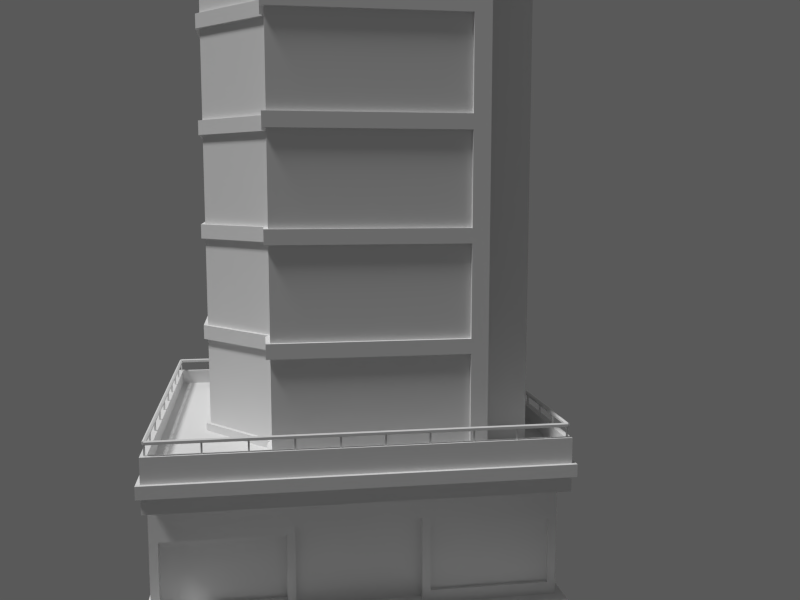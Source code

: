 # Source: building_1x1_3.blend  (saved by Blender 2.75.0; exported with 4.5.12 LTS)
import bpy
from mathutils import Matrix  # noqa: F401  (used for matrix-valued properties, if any)

bpy.ops.wm.read_factory_settings(use_empty=True)
scene = bpy.context.scene
scene.name = 'Scene'

# ---- collections
col_collection_1 = bpy.data.collections.new('Collection 1'); scene.collection.children.link(col_collection_1)
col_prop___water_tower = bpy.data.collections.new('prop - water tower')  # instanced only; not linked into the scene

# ---- materials (node trees are filled in below, after node groups)
mat_concrete_2_b5 = bpy.data.materials.new('concrete 2 b5')
mat_sidewalk_1_b3 = bpy.data.materials.new('sidewalk 1 b3')
mat_metal_1_r3_aluminium = bpy.data.materials.new('metal 1 r3 aluminium')
mat_door1 = bpy.data.materials.new('door1')
mat_glass_1_blue = bpy.data.materials.new('glass 1 blue')
mat_sidewalk_1_b5 = bpy.data.materials.new('sidewalk 1 b5')

# ---- material node trees

# ---- world
world_world = bpy.data.worlds.new('World'); scene.world = world_world
world_world.use_nodes = True; world_world.node_tree.nodes.clear()
_N = world_world.node_tree.nodes; _L = world_world.node_tree.links
n0 = _N.new('ShaderNodeOutputWorld'); n0.name = 'World Output'; n0.location = (300, 300)
n1 = _N.new('ShaderNodeBackground'); n1.name = 'Background'; n1.location = (10, 300)
n1.inputs[0].default_value = (0.05, 0.05, 0.05, 1.0)
_L.new(n1.outputs[0], n0.inputs[0])
n0.is_active_output = True
world_world.use_sun_shadow = False
world_world.sun_shadow_jitter_overblur = 0.0
world_world.cycles.sampling_method = 'MANUAL'
world_world.cycles.sample_map_resolution = 256

# ---- cameras
cam_camera = bpy.data.cameras.new('Camera')
cam_camera.clip_end = 100.0
cam_camera.lens = 35.0
cam_camera.sensor_width = 32.0
cam_camera.sensor_height = 18.0
cam_camera.ortho_scale = 7.314
cam_camera.dof.focus_distance = 0.0

# ---- lights
light_sun = bpy.data.lights.new('Sun', 'SUN')
light_sun.transmission_factor = 0.0
light_sun.angle = 0.1993
light_sun.energy = 1.0
light_sun.shadow_buffer_clip_start = 0.5
light_sun.shadow_soft_size = 0.1
light_sun.shadow_cascade_max_distance = 1000.0
light_sun.cycles.use_multiple_importance_sampling = False
light_hemi = bpy.data.lights.new('Hemi', 'SUN')
light_hemi.transmission_factor = 0.0
light_hemi.angle = 0.02
light_hemi.energy = 0.0
light_hemi.shadow_buffer_clip_start = 0.5
light_hemi.shadow_soft_size = 0.01
light_hemi.shadow_cascade_max_distance = 1000.0
light_hemi.cycles.use_multiple_importance_sampling = False

# ---- meshes
me_building_1x1_3___roof = bpy.data.meshes.new('building 1x1 3 - roof')
me_building_1x1_3___roof.from_pydata([(3.1, 4.2, -9.537e-07), (-4.1, -3.7, -9.537e-07), (-4.1, 4.2, -9.537e-07), (2.8, 3.9, 0.2), (-3.8, -3.4, 0.2), (-3.8, 3.9, 0.2), (3.1, 4.2, 0.5), (-4.1, -3.7, 0.5), (-4.1, 4.2, 0.5), (2.8, 3.9, 0.5), (-3.8, -3.4, 0.5), (-3.8, 3.9, 0.5), (1.056, -0.09086, 0.2), (-3.055, -0.09086, 0.2), (-3.055, 3.355, 0.2), (1.056, 3.355, 0.2), (1.056, -0.09086, 2.2), (-3.055, -0.09086, 2.2), (-3.055, 3.355, 2.2), (1.056, 3.355, 2.2), (-1.463, 0.7603, 2.2), (-1.463, 3.196, 2.2), (0.8869, 3.196, 2.2), (0.8869, 0.7603, 2.2), (-1.463, 0.7603, 2.5), (-1.463, 3.196, 2.5), (0.8869, 3.196, 2.5), (0.8869, 0.7603, 2.5), (1.056, 1.761, 0.2), (1.056, 2.691, 0.2), (0.7745, 2.691, 1.528), (0.7745, 1.761, 1.528), (0.7745, 2.691, 0.2), (0.7745, 1.761, 0.2), (1.056, 1.761, 1.528), (1.056, 2.691, 1.528), (1.2, -1.3, 0.2), (0.8, -1.3, 0.2), (0.8, -0.9, 0.2), (1.2, -0.9, 0.2), (1.2, -1.3, 0.5), (0.8, -1.3, 0.5), (0.8, -0.9, 0.5), (1.2, -0.9, 0.5), (1.7, -1.3, 0.2), (1.3, -1.3, 0.2), (1.3, -0.9, 0.2), (1.7, -0.9, 0.2), (1.7, -1.3, 0.5), (1.3, -1.3, 0.5), (1.3, -0.9, 0.5), (1.7, -0.9, 0.5), (2.2, -1.3, 0.2), (1.8, -1.3, 0.2), (1.8, -0.9, 0.2), (2.2, -0.9, 0.2), (2.2, -1.3, 0.5), (1.8, -1.3, 0.5), (1.8, -0.9, 0.5), (2.2, -0.9, 0.5), (-1.363, 0.8603, 2.5), (-1.363, 3.096, 2.5), (0.7869, 3.096, 2.5), (0.7869, 0.8603, 2.5), (-1.463, 0.7603, 2.6), (-1.463, 3.196, 2.6), (0.8869, 3.196, 2.6), (0.8869, 0.7603, 2.6), (-1.363, 0.8603, 2.6), (-1.363, 3.096, 2.6), (0.7869, 3.096, 2.6), (0.7869, 0.8603, 2.6), (0.9555, 0.009141, 2.2), (-2.955, 0.009141, 2.2), (-2.955, 3.255, 2.2), (0.9555, 3.255, 2.2), (1.056, -0.09086, 2.3), (-3.055, -0.09086, 2.3), (-3.055, 3.355, 2.3), (1.056, 3.355, 2.3), (0.9555, 0.009141, 2.3), (-2.955, 0.009141, 2.3), (-2.955, 3.255, 2.3), (0.9555, 3.255, 2.3), (-0.1, 0.1, 2.2), (-0.1, 0.5, 2.2), (0.3, 0.5, 2.2), (0.3, 0.1, 2.2), (-0.1, 0.1, 2.5), (-0.1, 0.5, 2.5), (0.3, 0.5, 2.5), (0.3, 0.1, 2.5), (-3.3, -2.9, 0.2), (-3.3, -2.5, 0.2), (-2.9, -2.5, 0.2), (-2.9, -2.9, 0.2), (-3.3, -2.9, 0.6), (-3.3, -2.5, 0.6), (-2.9, -2.5, 0.6), (-2.9, -2.9, 0.6), (1.175, -1.275, 0.625), (0.825, -1.275, 0.625), (0.825, -0.925, 0.625), (1.175, -0.925, 0.625), (1.675, -1.275, 0.625), (1.325, -1.275, 0.625), (1.325, -0.925, 0.625), (1.675, -0.925, 0.625), (2.175, -1.275, 0.625), (1.825, -1.275, 0.625), (1.825, -0.925, 0.625), (2.175, -0.925, 0.625), (3.0, -2.1, -9.537e-07), (1.1, -3.7, -9.537e-07), (0.8, -3.4, 0.2), (2.8, -1.9, 0.2), (3.0, -2.1, 0.5), (1.1, -3.7, 0.5), (2.8, -1.9, 0.5), (0.8, -3.4, 0.5)], [], [(112, 116, 117, 113), (0, 112, 113, 1, 2), (113, 117, 7, 1), (2, 8, 6, 0), (114, 4, 10, 119), (9, 118, 116, 6), (3, 115, 118, 9), (4, 5, 11, 10), (5, 3, 9, 11), (119, 10, 7, 117), (10, 11, 8, 7), (11, 9, 6, 8), (3, 5, 4, 114, 115), (16, 17, 13, 12), (17, 18, 14, 13), (18, 19, 15, 14), (29, 35, 30, 32), (75, 74, 73, 72), (24, 25, 21, 20), (25, 26, 22, 21), (26, 27, 23, 22), (27, 24, 20, 23), (63, 62, 61, 60), (32, 30, 31, 33), (19, 16, 12, 28, 34, 35, 29, 15), (35, 34, 31, 30), (34, 28, 33, 31), (40, 41, 37, 36), (41, 42, 38, 37), (42, 43, 39, 38), (43, 40, 36, 39), (103, 102, 101, 100), (48, 49, 45, 44), (49, 50, 46, 45), (50, 51, 47, 46), (51, 48, 44, 47), (107, 106, 105, 104), (56, 57, 53, 52), (57, 58, 54, 53), (58, 59, 55, 54), (59, 56, 52, 55), (111, 110, 109, 108), (60, 61, 69, 68), (61, 62, 70, 69), (62, 63, 71, 70), (63, 60, 68, 71), (68, 69, 65, 64), (69, 70, 66, 65), (70, 71, 67, 66), (71, 68, 64, 67), (24, 27, 67, 64), (27, 26, 66, 67), (26, 25, 65, 66), (25, 24, 64, 65), (72, 73, 81, 80), (73, 74, 82, 81), (74, 75, 83, 82), (75, 72, 80, 83), (80, 81, 77, 76), (81, 82, 78, 77), (82, 83, 79, 78), (83, 80, 76, 79), (16, 19, 79, 76), (19, 18, 78, 79), (18, 17, 77, 78), (17, 16, 76, 77), (88, 89, 85, 84), (89, 90, 86, 85), (90, 91, 87, 86), (91, 88, 84, 87), (91, 90, 89, 88), (96, 97, 93, 92), (97, 98, 94, 93), (98, 99, 95, 94), (99, 96, 92, 95), (99, 98, 97, 96), (100, 101, 41, 40), (101, 102, 42, 41), (102, 103, 43, 42), (103, 100, 40, 43), (104, 105, 49, 48), (105, 106, 50, 49), (106, 107, 51, 50), (107, 104, 48, 51), (108, 109, 57, 56), (109, 110, 58, 57), (110, 111, 59, 58), (111, 108, 56, 59), (0, 6, 116, 112), (118, 115, 114, 119), (119, 117, 116, 118), (1, 7, 8, 2)])
me_building_1x1_3___roof.polygons.foreach_set('material_index', [0, 0, 0, 0, 0, 0, 0, 0, 0, 0, 0, 0, 1, 0, 0, 0, 0, 1, 0, 0, 0, 0, 1, 3, 0, 0, 0, 2, 2, 2, 2, 2, 2, 2, 2, 2, 2, 2, 2, 2, 2, 2, 0, 0, 0, 0, 0, 0, 0, 0, 0, 0, 0, 0, 0, 0, 0, 0, 0, 0, 0, 0, 0, 0, 0, 0, 0, 0, 0, 0, 0, 0, 0, 0, 0, 0, 2, 2, 2, 2, 2, 2, 2, 2, 2, 2, 2, 2, 0, 0, 0, 0])
_uv = me_building_1x1_3___roof.uv_layers.new(name='UVMap')
_uv.uv.foreach_set('vector', [1.0, 0.75, 0.0, 1.0, -1.0, 1.0, 0.0, 0.75, 1.0, 0.55, 1.0, -2.55, 0.0, -3.3, -2.5, -3.3, -2.5, 0.55, 0.0, 0.75, 3.0, 1.0, 0.5, 1.0, -2.5, 0.75, -3.5, 0.75, -3.5, 1.0, 0.0, 1.0, -1.192e-07, 0.75, 0.9, 0.85, -1.4, 0.85, -1.4, 1.0, 0.9, 1.0, 0.9, 0.45, 0.9, -2.45, 1.0, -2.55, 1.0, 0.55, 0.45, 0.85, -2.45, 0.85, -2.45, 1.0, 0.45, 1.0, 0.8, 0.85, 4.45, 0.85, 4.45, 1.0, 0.8, 1.0, 0.6, 0.85, 3.9, 0.85, 3.9, 1.0, 0.6, 1.0, 0.9, 0.8, -1.4, 0.8, -1.5, 0.7, 1.0, 0.7, 0.6, 0.8, 0.6, 4.45, 0.5, 4.55, 0.5, 0.7, 0.6, 0.45, 3.9, 0.45, 4.0, 0.55, 0.5, 0.55, 0.9, 0.45, -2.4, 0.45, -2.4, -3.2, -0.1, -3.2, 0.9, -2.45, 0.02776, 0.85, -2.027, 0.85, -2.027, -0.15, 0.02776, -0.15, 0.4546, 0.85, 2.177, 0.85, 2.177, -0.15, 0.4546, -0.15, 0.9725, 0.85, 3.028, 0.85, 3.028, -0.15, 0.9725, -0.15, 0.02776, 0.85, 0.02776, 1.514, -0.1127, 1.514, -0.1127, 0.85, 0.9778, 0.1274, -0.9775, 0.1274, -0.9775, -1.495, 0.9778, -1.495, 0.8801, 0.0, 2.098, 0.0, 2.098, -0.15, 0.8801, -0.15, 0.7683, 0.0, 1.943, 0.0, 1.943, -0.15, 0.7683, -0.15, 0.09795, 0.0, -1.12, 0.0, -1.12, -0.15, 0.09795, -0.15, 0.9435, 0.0, -0.2317, 0.0, -0.2317, -0.15, 0.9435, -0.15, 0.8935, 0.9301, 0.8935, 2.048, -0.1817, 2.048, -0.1817, 0.9301, 1.0, 0.0, 1.0, 1.0, 0.0, 1.0, 2.795e-07, 0.0, 0.1774, 0.85, -1.545, 0.85, -1.545, -0.15, -0.6194, -0.15, -0.6194, 0.514, -0.1545, 0.514, -0.1545, -0.15, 0.1774, -0.15, 0.02776, 0.8455, 0.02776, 0.3806, -0.1127, 0.3806, -0.1127, 0.8455, 0.02776, 0.514, 0.02776, -0.15, -0.1127, -0.15, -0.1127, 0.514, 0.1, 0.0, -0.1, 0.0, -0.1, -0.15, 0.1, -0.15, 0.85, 0.0, 1.05, 0.0, 1.05, -0.15, 0.85, -0.15, 0.9, 0.0, 1.1, 0.0, 1.1, -0.15, 0.9, -0.15, 0.05, 0.0, -0.15, 0.0, -0.15, -0.15, 0.05, -0.15, 0.0875, 0.0375, -0.0875, 0.0375, -0.0875, -0.1375, 0.0875, -0.1375, 0.35, 0.0, 0.15, 0.0, 0.15, -0.15, 0.35, -0.15, 0.85, 0.0, 1.05, 0.0, 1.05, -0.15, 0.85, -0.15, 0.15, 0.0, 0.35, 0.0, 0.35, -0.15, 0.15, -0.15, 0.05, 0.0, -0.15, 0.0, -0.15, -0.15, 0.05, -0.15, 0.3375, 0.0375, 0.1625, 0.0375, 0.1625, -0.1375, 0.3375, -0.1375, 0.6, 0.0, 0.4, 0.0, 0.4, -0.15, 0.6, -0.15, 0.85, 0.0, 1.05, 0.0, 1.05, -0.15, 0.85, -0.15, 0.4, 0.0, 0.6, 0.0, 0.6, -0.15, 0.4, -0.15, 0.05, 0.0, -0.15, 0.0, -0.15, -0.15, 0.05, -0.15, 0.5875, 0.0375, 0.4125, 0.0375, 0.4125, -0.1375, 0.5875, -0.1375, 0.9301, 0.0, 2.048, 0.0, 2.048, 0.05, 0.9301, 0.05, 0.8183, 0.0, 1.893, 0.0, 1.893, 0.05, 0.8183, 0.05, 0.04795, 0.0, -1.07, 0.0, -1.07, 0.05, 0.04795, 0.05, 0.8935, 0.0, -0.1817, 0.0, -0.1817, 0.05, 0.8935, 0.05, 0.8183, 0.9301, 0.8183, 2.048, 0.7683, 2.098, 0.7683, 0.8801, 0.8183, 0.04795, 1.893, 0.04795, 1.943, 0.09795, 0.7683, 0.09795, 0.8935, 0.04795, 0.8935, -1.07, 0.9435, -1.12, 0.9435, 0.09795, 0.8935, 0.9301, -0.1817, 0.9301, -0.2317, 0.8801, 0.9435, 0.8801, 0.7683, 0.0, 1.943, 0.0, 1.943, 0.05, 0.7683, 0.05, 0.8801, 0.0, 2.098, 0.0, 2.098, 0.05, 0.8801, 0.05, 0.9435, 0.0, -0.2317, 0.0, -0.2317, 0.05, 0.9435, 0.05, 0.09795, 0.0, -1.12, 0.0, -1.12, 0.05, 0.09795, 0.05, 0.9778, 0.85, -0.9775, 0.85, -0.9775, 0.9, 0.9778, 0.9, 0.5046, 0.85, 2.127, 0.85, 2.127, 0.9, 0.5046, 0.9, 0.02252, 0.85, 1.978, 0.85, 1.978, 0.9, 0.02252, 0.9, 0.1274, 0.85, -1.495, 0.85, -1.495, 0.9, 0.1274, 0.9, 0.9778, 0.5046, -0.9775, 0.5046, -1.027, 0.4546, 1.028, 0.4546, 0.02252, 0.5046, 0.02252, 2.127, -0.02748, 2.177, -0.02748, 0.4546, 0.02252, 0.1274, 1.978, 0.1274, 2.028, 0.1774, -0.02748, 0.1774, 0.9778, 0.1274, 0.9778, -1.495, 1.028, -1.545, 1.028, 0.1774, 0.4546, 0.85, 2.177, 0.85, 2.177, 0.9, 0.4546, 0.9, 0.02776, 0.85, -2.027, 0.85, -2.027, 0.9, 0.02776, 0.9, 0.1774, 0.85, -1.545, 0.85, -1.545, 0.9, 0.1774, 0.9, 0.9725, 0.85, 3.028, 0.85, 3.028, 0.9, 0.9725, 0.9, 0.55, 0.0, 0.75, 0.0, 0.75, -0.15, 0.55, -0.15, 0.45, 0.0, 0.65, 0.0, 0.65, -0.15, 0.45, -0.15, 0.75, 0.0, 0.55, 0.0, 0.55, -0.15, 0.75, -0.15, 0.65, 0.0, 0.45, 0.0, 0.45, -0.15, 0.65, -0.15, 0.65, 0.55, 0.65, 0.75, 0.45, 0.75, 0.45, 0.55, 0.05, 0.05, 0.25, 0.05, 0.25, -0.15, 0.05, -0.15, 0.85, 0.05, 1.05, 0.05, 1.05, -0.15, 0.85, -0.15, 0.25, 0.05, 0.05, 0.05, 0.05, -0.15, 0.25, -0.15, 0.05, 0.05, -0.15, 0.05, -0.15, -0.15, 0.05, -0.15, 0.05, 0.05, 0.05, 0.25, -0.15, 0.25, -0.15, 0.05, 0.0875, 0.0625, -0.0875, 0.0625, -0.1, 0.0, 0.1, 0.0, 0.8625, 0.0625, 1.038, 0.0625, 1.05, 0.0, 0.85, 0.0, 0.9125, 0.0625, 1.088, 0.0625, 1.1, 0.0, 0.9, 0.0, 0.0375, 0.0625, -0.1375, 0.0625, -0.15, 0.0, 0.05, 0.0, 0.3375, 0.0625, 0.1625, 0.0625, 0.15, 0.0, 0.35, 0.0, 0.8625, 0.0625, 1.038, 0.0625, 1.05, 0.0, 0.85, 0.0, 0.1625, 0.0625, 0.3375, 0.0625, 0.35, 0.0, 0.15, 0.0, 0.0375, 0.0625, -0.1375, 0.0625, -0.15, 0.0, 0.05, 0.0, 0.5875, 0.0625, 0.4125, 0.0625, 0.4, 0.0, 0.6, 0.0, 0.8625, 0.0625, 1.038, 0.0625, 1.05, 0.0, 0.85, 0.0, 0.4125, 0.0625, 0.5875, 0.0625, 0.6, 0.0, 0.4, 0.0, 0.0375, 0.0625, -0.1375, 0.0625, -0.15, 0.0, 0.05, 0.0, 0.55, 0.75, 3.55, 1.0, 0.45, 1.0, -2.55, 0.75, 0.9, 0.0, 0.9, -0.15, -0.1, -0.15, -0.1, 0.0, 0.9, 0.8, 1.0, 0.7, 2.0, 1.45, 1.9, 1.55, 0.7, 0.75, -3.3, 1.0, 0.55, 1.0, 4.55, 0.75])
me_building_1x1_3___roof.materials.append(mat_concrete_2_b5)
me_building_1x1_3___roof.materials.append(mat_sidewalk_1_b3)
me_building_1x1_3___roof.materials.append(mat_metal_1_r3_aluminium)
me_building_1x1_3___roof.materials.append(mat_door1)
me_building_1x1_3___roof.use_remesh_preserve_volume = False
me_building_1x1_3___roof.use_remesh_preserve_attributes = False
me_building_1x1_3___roof.use_mirror_vertex_groups = False
me_building_1x1_3___roof.update()
me_building_1x1_3___middle = bpy.data.meshes.new('building 1x1 3 - middle')
me_building_1x1_3___middle.from_pydata([(3.0, 4.1, 2.5), (-4.0, 4.1, 2.5), (-4.0, -3.6, 2.5), (-4.0, -3.6, 0.0), (-4.0, 4.1, 0.0), (3.0, 4.1, 0.0), (3.0, 2.9, 0.0), (3.0, 2.9, 2.5), (-4.0, -3.6, 0.191), (-4.0, 4.1, 0.191), (3.0, 4.1, 0.191), (3.0, 2.9, 0.191), (4.0, 2.9, 2.5), (4.0, -2.1, 2.5), (4.0, 2.9, 0.0), (4.0, -2.1, 0.0), (4.0, -2.1, 0.191), (4.0, 2.9, 0.191), (-4.0, -3.6, 2.345), (3.0, 4.1, 2.345), (-4.0, 4.1, 2.345), (3.0, 2.9, 2.345), (3.0, -2.1, 2.345), (3.9, -2.0, 2.345), (4.0, 2.9, 2.345), (1.0, -3.6, 2.5), (3.0, -2.1, 2.5), (3.0, -2.1, 0.0), (1.0, -3.6, 0.0), (1.0, -3.6, 0.191), (3.0, -2.1, 0.191), (0.9667, -3.5, 2.345), (-4.0, -3.3, 0.0), (-4.0, -0.52, 0.0), (-4.0, 1.02, 0.0), (-4.0, 3.8, 0.0), (-4.0, -3.3, 2.5), (-4.0, -0.52, 2.5), (-4.0, 1.02, 2.5), (-4.0, 3.8, 2.5), (-4.0, -3.3, 0.191), (-4.0, -0.52, 0.191), (-4.0, 1.02, 0.191), (-4.0, 3.8, 0.191), (-4.0, 3.8, 2.345), (-4.0, 1.02, 2.345), (-4.0, -0.52, 2.345), (-4.0, -3.3, 2.345), (-3.7, 4.1, 0.0), (-1.2, 4.1, 0.0), (0.2, 4.1, 0.0), (2.7, 4.1, 0.0), (-3.7, 4.1, 2.5), (-1.2, 4.1, 2.5), (0.2, 4.1, 2.5), (2.7, 4.1, 2.5), (-3.7, 4.1, 0.191), (-1.2, 4.1, 0.191), (0.2, 4.1, 0.191), (2.7, 4.1, 0.191), (2.7, 4.1, 2.345), (0.2, 4.1, 2.345), (-1.2, 4.1, 2.345), (-3.7, 4.1, 2.345), (-3.9, -3.3, 0.191), (-3.9, -0.52, 0.191), (-3.9, 1.02, 0.191), (-3.9, 3.8, 0.191), (-3.9, 3.8, 2.345), (-3.9, 1.02, 2.345), (-3.9, -0.52, 2.345), (-3.9, -3.3, 2.345), (-3.7, 4.0, 0.191), (-1.2, 4.0, 0.191), (0.2, 4.0, 0.191), (2.7, 4.0, 0.191), (2.7, 4.0, 2.345), (0.2, 4.0, 2.345), (-1.2, 4.0, 2.345), (-3.7, 4.0, 2.345), (4.0, 2.5, 2.5), (4.0, 2.5, 0.191), (4.0, 2.5, 0.0), (4.0, 2.5, 2.345), (3.0, 2.5, 2.5), (3.0, 2.5, 0.0), (-3.5, -3.6, 2.5), (-3.5, -3.6, 2.345), (-3.5, -3.6, 0.191), (-3.5, -3.6, 0.0), (3.9, 2.5, 0.191), (3.9, -2.0, 0.191), (3.9, 2.5, 2.345), (4.0, -2.1, 2.345), (2.967, -2.0, 2.345), (2.967, -2.0, 0.191), (0.9667, -3.5, 0.191), (-3.5, -3.5, 2.345), (1.0, -3.6, 2.345), (-3.5, -3.5, 0.191), (2.862, -2.028, 0.191), (2.862, -2.028, 0.0), (2.862, -2.028, 2.5), (2.862, -2.028, 2.345), (2.829, -1.928, 0.191), (2.829, -1.928, 2.345)], [], [(97, 99, 96, 31), (40, 32, 3, 8), (56, 48, 4, 9), (10, 11, 6, 5), (47, 40, 8, 18), (63, 56, 9, 20), (19, 21, 11, 10), (83, 80, 13, 93), (21, 7, 12, 24), (82, 81, 16, 15), (6, 11, 17, 14), (88, 89, 28, 29), (36, 47, 18, 2), (52, 63, 20, 1), (0, 7, 21, 19), (90, 92, 23, 91), (11, 21, 24, 17), (100, 101, 27, 30), (86, 87, 98, 25), (84, 26, 13, 80), (94, 95, 91, 23), (85, 6, 14, 82), (30, 27, 15, 16), (26, 22, 93, 13), (105, 104, 95, 94), (102, 103, 22, 26), (9, 4, 35, 43), (43, 35, 34, 42), (42, 34, 33, 41), (41, 33, 32, 40), (20, 9, 43, 44), (46, 41, 65, 70), (45, 42, 41, 46), (40, 47, 71, 64), (1, 20, 44, 39), (39, 44, 45, 38), (38, 45, 46, 37), (37, 46, 47, 36), (10, 5, 51, 59), (59, 51, 50, 58), (58, 50, 49, 57), (57, 49, 48, 56), (19, 10, 59, 60), (62, 57, 73, 78), (61, 58, 57, 62), (56, 63, 79, 72), (0, 19, 60, 55), (55, 60, 61, 54), (54, 61, 62, 53), (53, 62, 63, 52), (68, 67, 66, 69), (70, 65, 64, 71), (42, 45, 69, 66), (44, 43, 67, 68), (47, 46, 70, 71), (45, 44, 68, 69), (43, 42, 66, 67), (41, 40, 64, 65), (76, 75, 74, 77), (78, 73, 72, 79), (58, 61, 77, 74), (60, 59, 75, 76), (63, 62, 78, 79), (61, 60, 76, 77), (59, 58, 74, 75), (57, 56, 72, 73), (24, 12, 80, 83), (14, 17, 81, 82), (17, 24, 83, 81), (7, 84, 80, 12), (27, 85, 82, 15), (18, 8, 88, 87), (8, 3, 89, 88), (2, 18, 87, 86), (90, 91, 16, 81), (23, 92, 83, 93), (94, 23, 93, 22), (104, 96, 29, 100), (97, 31, 98, 87), (91, 95, 30, 16), (105, 94, 22, 103), (92, 90, 81, 83), (96, 99, 88, 29), (99, 97, 87, 88), (29, 28, 101, 100), (31, 96, 104, 105), (25, 98, 103, 102), (95, 104, 100, 30), (31, 105, 103, 98)])
me_building_1x1_3___middle.polygons.foreach_set('material_index', [1, 0, 0, 0, 0, 0, 0, 0, 0, 0, 0, 0, 0, 0, 0, 1, 0, 0, 0, 0, 1, 0, 0, 0, 1, 0, 0, 0, 0, 0, 0, 0, 0, 0, 0, 0, 0, 0, 0, 0, 0, 0, 0, 0, 0, 0, 0, 0, 0, 0, 1, 1, 0, 0, 0, 0, 0, 0, 1, 1, 0, 0, 0, 0, 0, 0, 0, 0, 0, 0, 0, 0, 0, 0, 0, 0, 0, 0, 0, 0, 0, 0, 0, 0, 0, 1, 0, 0, 0])
_uv = me_building_1x1_3___middle.uv_layers.new(name='UVMap')
_uv.uv.foreach_set('vector', [0.75, 0.3227, 0.75, -0.1045, 2.983, -0.1045, 2.983, 0.3227, 0.85, 0.8955, 0.85, 0.5, 0.7, 0.5, 0.7, 0.8955, 0.65, 0.8955, 0.65, 0.5, 0.5, 0.5, 0.5, 0.8955, 0.55, 0.8955, -0.05, 0.8955, -0.05, 0.5, 0.55, 0.5, 0.85, 0.3227, 0.85, -0.1045, 0.7, -0.1045, 0.7, 0.3227, 0.65, 0.3227, 0.65, -0.1045, 0.5, -0.1045, 0.5, 0.3227, 0.55, 0.3227, -0.05, 0.3227, -0.05, -0.1045, 0.55, -0.1045, 0.75, 0.3227, 0.75, 0.75, -1.55, 0.75, -1.55, 0.3227, 4.768e-07, 0.3227, 4.768e-07, 0.75, 0.5, 0.75, 0.5, 0.3227, 0.75, 0.5, 0.75, 0.8955, -1.55, 0.8955, -1.55, 0.5, 4.768e-07, 0.5, 4.768e-07, 0.8955, 0.5, 0.8955, 0.5, 0.5, 0.75, 0.8955, 0.75, 0.5, 3.0, 0.5, 3.0, 0.8955, 0.85, 0.75, 0.85, 0.3227, 0.7, 0.3227, 0.7, 0.75, 0.65, 0.75, 0.65, 0.3227, 0.5, 0.3227, 0.5, 0.75, 0.55, 0.75, -0.05, 0.75, -0.05, 0.3227, 0.55, 0.3227, 0.75, 0.8955, 0.75, 1.323, -1.5, 1.323, -1.5, 0.8955, 4.768e-07, 0.8955, 4.768e-07, 1.323, 0.5, 1.323, 0.5, 0.8955, 1.5, 0.8955, 1.5, 0.5, 2.0, 0.5, 2.0, 0.8955, 0.75, 0.75, 0.75, 0.3227, 3.0, 0.3227, 3.0, 0.75, 4.768e-07, 0.75, -3.576e-07, -1.55, 0.5, -1.55, 0.5, 0.75, 0.9833, 0.3227, 0.9833, -0.1045, 1.45, -0.1045, 1.45, 0.3227, 4.768e-07, 0.75, 4.768e-07, 0.95, 0.5, 0.95, 0.5, 0.75, 1.0, 0.8955, 1.0, 0.5, 1.5, 0.5, 1.5, 0.8955, 1.0, 0.75, 1.0, 0.3227, 1.5, 0.3227, 1.5, 0.75, 1.483, 0.3227, 1.483, -0.1045, 1.983, -0.1045, 1.983, 0.3227, 1.5, 0.75, 1.5, 0.3227, 2.0, 0.3227, 2.0, 0.75, 0.55, 0.8955, 0.55, 0.5, 0.4, 0.5, 0.4, 0.8955, 0.4, 0.8955, 0.4, 0.5, -0.99, 0.5, -0.99, 0.8955, 0.01, 0.8955, 0.01, 0.5, -0.76, 0.5, -0.76, 0.8955, 0.24, 0.8955, 0.24, 0.5, -1.15, 0.5, -1.15, 0.8955, 0.55, 0.3227, 0.55, -0.1045, 0.4, -0.1045, 0.4, 0.3227, 0.5, 0.3227, 0.5, -0.1045, 0.55, -0.1045, 0.55, 0.3227, 0.01, 0.3227, 0.01, -0.1045, -0.76, -0.1045, -0.76, 0.3227, 0.5, 0.8955, 0.5, 1.323, 0.55, 1.323, 0.55, 0.8955, 0.55, 0.75, 0.55, 0.3227, 0.4, 0.3227, 0.4, 0.75, 0.4, 0.75, 0.4, 0.3227, -0.99, 0.3227, -0.99, 0.75, 0.01, 0.75, 0.01, 0.3227, -0.76, 0.3227, -0.76, 0.75, 0.24, 0.75, 0.24, 0.3227, -1.15, 0.3227, -1.15, 0.75, 1.192e-06, 0.8955, 1.192e-06, 0.5, -0.15, 0.5, -0.15, 0.8955, 0.85, 0.8955, 0.85, 0.5, -0.4, 0.5, -0.4, 0.8955, 0.6, 0.8955, 0.6, 0.5, -0.1, 0.5, -0.1, 0.8955, 0.9, 0.8955, 0.9, 0.5, -0.35, 0.5, -0.35, 0.8955, 1.192e-06, 0.3227, 1.192e-06, -0.1045, -0.15, -0.1045, -0.15, 0.3227, 0.55, 0.3227, 0.55, -0.1045, 0.5, -0.1045, 0.5, 0.3227, 0.6, 0.3227, 0.6, -0.1045, -0.1, -0.1045, -0.1, 0.3227, 0.55, 0.8955, 0.55, 1.323, 0.5, 1.323, 0.5, 0.8955, 1.192e-06, 0.75, 1.192e-06, 0.3227, -0.15, 0.3227, -0.15, 0.75, 0.85, 0.75, 0.85, 0.3227, -0.4, 0.3227, -0.4, 0.75, 0.6, 0.75, 0.6, 0.3227, -0.1, 0.3227, -0.1, 0.75, 0.9, 0.75, 0.9, 0.3227, -0.35, 0.3227, -0.35, 0.75, 0.4, 0.3227, 0.4, -0.1045, -0.99, -0.1045, -0.99, 0.3227, 0.24, 0.3227, 0.24, -0.1045, -1.15, -0.1045, -1.15, 0.3227, 0.5, 0.8955, 0.5, 1.323, 0.55, 1.323, 0.55, 0.8955, 0.5, 0.3227, 0.5, -0.1045, 0.55, -0.1045, 0.55, 0.3227, 0.5, 0.85, 0.5, 2.24, 0.55, 2.24, 0.55, 0.85, 0.5, 0.01, 0.5, 1.4, 0.55, 1.4, 0.55, 0.01, 0.5, 0.4, 0.5, -0.99, 0.55, -0.99, 0.55, 0.4, 0.5, 0.24, 0.5, -1.15, 0.55, -1.15, 0.55, 0.24, 0.85, 0.3227, 0.85, -0.1045, -0.4, -0.1045, -0.4, 0.3227, 0.9, 0.3227, 0.9, -0.1045, -0.35, -0.1045, -0.35, 0.3227, 0.55, 0.8955, 0.55, 1.323, 0.5, 1.323, 0.5, 0.8955, 0.55, 0.3227, 0.55, -0.1045, 0.5, -0.1045, 0.5, 0.3227, 0.65, 0.55, 1.9, 0.55, 1.9, 0.5, 0.65, 0.5, 0.6, 0.55, 1.85, 0.55, 1.85, 0.5, 0.6, 0.5, 0.85, 0.55, -0.4, 0.55, -0.4, 0.5, 0.85, 0.5, 0.9, 0.55, -0.35, 0.55, -0.35, 0.5, 0.9, 0.5, 0.95, 0.3227, 0.95, 0.75, 0.75, 0.75, 0.75, 0.3227, 0.95, 0.5, 0.95, 0.8955, 0.75, 0.8955, 0.75, 0.5, 0.95, 0.8955, 0.95, 1.323, 0.75, 1.323, 0.75, 0.8955, 4.768e-07, 0.95, 4.768e-07, 0.75, 0.5, 0.75, 0.5, 0.95, 1.0, 0.45, 1.0, 2.75, 1.5, 2.75, 1.5, 0.45, 0.5, 0.3227, 0.5, -0.1045, 0.75, -0.1045, 0.75, 0.3227, 0.5, 0.8955, 0.5, 0.5, 0.75, 0.5, 0.75, 0.8955, 0.5, 0.75, 0.5, 0.3227, 0.75, 0.3227, 0.75, 0.75, 0.45, 0.75, 0.45, -1.5, 0.5, -1.55, 0.5, 0.75, 0.45, 0.5, 0.45, 2.75, 0.5, 2.75, 0.5, 0.45, 0.9833, 0.5, 1.45, 0.5, 1.5, 0.45, 1.0, 0.45, 0.4833, 0.125, -0.01667, -0.25, -1.192e-06, -0.3, 0.5, 0.075, 0.75, 0.75, 2.983, 0.75, 3.0, 0.7, 0.75, 0.7, 0.45, 0.5, -0.01667, 0.5, -3.576e-07, 0.45, 0.5, 0.45, 1.483, 1.125, 1.983, 1.5, 2.0, 1.45, 1.5, 1.075, 0.45, 0.3227, 0.45, -0.1045, 0.5, -0.1045, 0.5, 0.3227, 0.9833, 0.75, -1.25, 0.75, -1.25, 0.7, 1.0, 0.7, 0.75, 0.8955, 0.75, 1.323, 0.7, 1.323, 0.7, 0.8955, 1.0, 0.8955, 1.0, 0.5, 1.5, 0.5, 1.5, 0.8955, 0.9833, 0.3227, 0.9833, -0.1045, 1.483, -0.1045, 1.483, 0.3227, 1.0, 0.75, 1.0, 0.3227, 1.5, 0.3227, 1.5, 0.75, 0.9833, 0.5, 0.4833, 0.125, 0.5, 0.075, 1.0, 0.45, 0.9833, 0.75, 1.483, 1.125, 1.5, 1.075, 1.0, 0.7])
me_building_1x1_3___middle.materials.append(mat_concrete_2_b5)
me_building_1x1_3___middle.materials.append(mat_glass_1_blue)
me_building_1x1_3___middle.use_remesh_preserve_volume = False
me_building_1x1_3___middle.use_remesh_preserve_attributes = False
me_building_1x1_3___middle.use_mirror_vertex_groups = False
me_building_1x1_3___middle.update()
me_building_1x1_3___base = bpy.data.meshes.new('building 1x1 3 - base')
me_building_1x1_3___base.from_pydata([(3.428, 4.8, 0.2), (3.428, -4.8, 0.2), (-4.8, -4.8, 0.2), (-4.8, 4.8, 0.2), (3.428, 4.9, 3.8), (3.428, -4.9, 3.8), (-4.9, -4.9, 3.8), (-4.9, 4.9, 3.8), (5.0, 5.0, 0.2), (5.0, -5.0, 0.2), (-5.0, -5.0, 0.2), (-5.0, 5.0, 0.2), (3.428, 4.8, 3.13), (3.428, -4.8, 3.13), (-4.8, -4.8, 3.13), (-4.8, 4.8, 3.13), (4.5, 4.9, 3.8), (4.5, -4.9, 3.8), (4.4, 4.8, 3.13), (4.4, -4.8, 3.13), (5.0, 5.0, 0.0), (5.0, -5.0, 0.0), (-5.0, -5.0, 0.0), (-5.0, 5.0, 0.0), (3.428, 4.8, 2.3), (3.428, -4.8, 2.3), (-4.8, -4.8, 2.3), (-4.8, 4.8, 2.3), (3.428, 1.5, 0.2), (3.428, -1.5, 0.2), (3.428, 1.5, 3.13), (3.428, -1.5, 3.13), (4.4, 1.5, 3.8), (4.4, -1.5, 3.8), (4.4, 1.5, 3.13), (4.4, -1.5, 3.13), (3.428, 1.5, 2.3), (3.428, -1.5, 2.3), (3.428, 4.8, 0.3), (3.428, -4.8, 0.3), (-4.8, 4.8, 0.3), (3.428, 1.5, 0.3), (3.428, -1.5, 0.3), (3.245, 1.5, 2.3), (3.245, -1.5, 2.3), (3.245, 1.5, 0.3), (3.245, -1.5, 0.3), (4.421, 1.5, 0.2), (4.421, -1.5, 0.2), (4.421, 1.5, 0.3), (4.421, -1.5, 0.3), (-4.8, -4.8, 0.3), (3.428, 1.5, 4.0), (3.428, -1.5, 4.0), (-4.8, -1.5, 0.2), (-4.8, 1.5, 0.2), (-4.8, -1.5, 3.8), (-4.8, 1.5, 3.8), (-4.8, 1.5, 3.13), (-4.8, -1.5, 3.13), (-4.8, -1.5, 2.3), (-4.8, 1.5, 2.3), (-4.8, 1.5, 0.3), (-4.8, -1.5, 0.3), (3.428, 4.65, 4.0), (-4.65, 4.65, 4.0), (3.428, -4.65, 4.0), (-4.65, -4.65, 4.0), (-4.65, 1.5, 4.0), (4.25, -1.5, 4.0), (4.25, -4.65, 4.0), (4.25, 4.65, 4.0), (4.25, 1.5, 4.0), (-4.65, -1.5, 4.0), (3.428, 4.8, 4.4), (3.428, -4.8, 4.4), (-4.8, -4.8, 4.4), (-4.8, 4.8, 4.4), (4.4, 4.8, 4.4), (4.4, -4.8, 4.4), (4.4, 1.5, 4.4), (4.4, -1.5, 4.4), (-4.8, -1.5, 4.4), (-4.8, 1.5, 4.4), (3.428, 4.65, 4.4), (-4.65, 4.65, 4.4), (3.428, -4.65, 4.4), (-4.65, -4.65, 4.4), (-4.65, 1.5, 4.4), (4.25, -1.5, 4.4), (4.25, -4.65, 4.4), (4.25, 4.65, 4.4), (4.25, 1.5, 4.4), (-4.65, -1.5, 4.4), (3.428, 4.9, 3.5), (3.428, -4.9, 3.5), (-4.9, -4.9, 3.5), (-4.9, 4.9, 3.5), (4.5, 4.9, 3.5), (4.5, -4.9, 3.5), (4.4, 1.5, 3.5), (4.4, -1.5, 3.5), (-4.8, -1.5, 3.5), (-4.8, 1.5, 3.5), (3.428, 4.8, 3.8), (-4.8, 4.8, 3.8), (3.428, -4.8, 3.8), (-4.8, -4.8, 3.8), (-4.9, 1.5, 3.8), (4.5, -1.5, 3.8), (4.4, -4.8, 3.8), (4.4, 4.8, 3.8), (4.5, 1.5, 3.8), (-4.9, -1.5, 3.8), (4.5, -1.5, 3.5), (4.4, -4.8, 3.5), (3.428, -4.8, 3.5), (3.428, 4.8, 3.5), (4.4, 4.8, 3.5), (4.5, 1.5, 3.5), (-4.8, 4.8, 3.5), (-4.9, 1.5, 3.5), (-4.8, -4.8, 3.5), (-4.9, -1.5, 3.5), (4.343, -4.701, 4.645), (4.343, 4.699, 4.645), (4.386, -4.701, 4.67), (4.386, 4.699, 4.67), (4.386, -4.701, 4.72), (4.386, 4.699, 4.72), (4.343, -4.701, 4.745), (4.343, 4.699, 4.745), (4.299, -4.701, 4.72), (4.299, 4.699, 4.72), (4.299, -4.701, 4.67), (4.299, 4.699, 4.67), (-4.757, -4.701, 4.645), (-4.757, 4.699, 4.645), (-4.714, -4.701, 4.67), (-4.714, 4.699, 4.67), (-4.714, -4.701, 4.72), (-4.714, 4.699, 4.72), (-4.757, -4.701, 4.745), (-4.757, 4.699, 4.745), (-4.801, -4.701, 4.72), (-4.801, 4.699, 4.72), (-4.801, -4.701, 4.67), (-4.801, 4.699, 4.67), (-4.757, -4.701, 4.645), (4.343, -4.701, 4.645), (-4.757, -4.744, 4.67), (4.343, -4.744, 4.67), (-4.757, -4.744, 4.72), (4.343, -4.744, 4.72), (-4.757, -4.701, 4.745), (4.343, -4.701, 4.745), (-4.757, -4.657, 4.72), (4.343, -4.657, 4.72), (-4.757, -4.657, 4.67), (4.343, -4.657, 4.67), (-4.757, 4.699, 4.645), (4.343, 4.699, 4.645), (-4.757, 4.656, 4.67), (4.343, 4.656, 4.67), (-4.757, 4.656, 4.72), (4.343, 4.656, 4.72), (-4.757, 4.699, 4.745), (4.343, 4.699, 4.745), (-4.757, 4.743, 4.72), (4.343, 4.743, 4.72), (-4.757, 4.743, 4.67), (4.343, 4.743, 4.67), (3.28, -4.72, 4.4), (3.28, -4.68, 4.4), (3.32, -4.68, 4.4), (3.32, -4.72, 4.4), (3.28, -4.72, 4.7), (3.28, -4.68, 4.7), (3.32, -4.68, 4.7), (3.32, -4.72, 4.7), (4.28, -4.72, 4.4), (4.28, -4.68, 4.4), (4.32, -4.68, 4.4), (4.32, -4.72, 4.4), (4.28, -4.72, 4.7), (4.28, -4.68, 4.7), (4.32, -4.68, 4.7), (4.32, -4.72, 4.7), (1.28, -4.72, 4.4), (1.28, -4.68, 4.4), (1.32, -4.68, 4.4), (1.32, -4.72, 4.4), (1.28, -4.72, 4.7), (1.28, -4.68, 4.7), (1.32, -4.68, 4.7), (1.32, -4.72, 4.7), (2.28, -4.72, 4.4), (2.28, -4.68, 4.4), (2.32, -4.68, 4.4), (2.32, -4.72, 4.4), (2.28, -4.72, 4.7), (2.28, -4.68, 4.7), (2.32, -4.68, 4.7), (2.32, -4.72, 4.7), (-0.72, -4.72, 4.4), (-0.72, -4.68, 4.4), (-0.68, -4.68, 4.4), (-0.68, -4.72, 4.4), (-0.72, -4.72, 4.7), (-0.72, -4.68, 4.7), (-0.68, -4.68, 4.7), (-0.68, -4.72, 4.7), (0.28, -4.72, 4.4), (0.28, -4.68, 4.4), (0.32, -4.68, 4.4), (0.32, -4.72, 4.4), (0.28, -4.72, 4.7), (0.28, -4.68, 4.7), (0.32, -4.68, 4.7), (0.32, -4.72, 4.7), (-2.72, -4.72, 4.4), (-2.72, -4.68, 4.4), (-2.68, -4.68, 4.4), (-2.68, -4.72, 4.4), (-2.72, -4.72, 4.7), (-2.72, -4.68, 4.7), (-2.68, -4.68, 4.7), (-2.68, -4.72, 4.7), (-1.72, -4.72, 4.4), (-1.72, -4.68, 4.4), (-1.68, -4.68, 4.4), (-1.68, -4.72, 4.4), (-1.72, -4.72, 4.7), (-1.72, -4.68, 4.7), (-1.68, -4.68, 4.7), (-1.68, -4.72, 4.7), (-4.72, -4.72, 4.4), (-4.72, -4.68, 4.4), (-4.68, -4.68, 4.4), (-4.68, -4.72, 4.4), (-4.72, -4.72, 4.7), (-4.72, -4.68, 4.7), (-4.68, -4.68, 4.7), (-4.68, -4.72, 4.7), (-3.72, -4.72, 4.4), (-3.72, -4.68, 4.4), (-3.68, -4.68, 4.4), (-3.68, -4.72, 4.4), (-3.72, -4.72, 4.7), (-3.72, -4.68, 4.7), (-3.68, -4.68, 4.7), (-3.68, -4.72, 4.7), (3.28, 4.68, 4.4), (3.28, 4.72, 4.4), (3.32, 4.72, 4.4), (3.32, 4.68, 4.4), (3.28, 4.68, 4.7), (3.28, 4.72, 4.7), (3.32, 4.72, 4.7), (3.32, 4.68, 4.7), (4.28, 4.68, 4.4), (4.28, 4.72, 4.4), (4.32, 4.72, 4.4), (4.32, 4.68, 4.4), (4.28, 4.68, 4.7), (4.28, 4.72, 4.7), (4.32, 4.72, 4.7), (4.32, 4.68, 4.7), (1.28, 4.68, 4.4), (1.28, 4.72, 4.4), (1.32, 4.72, 4.4), (1.32, 4.68, 4.4), (1.28, 4.68, 4.7), (1.28, 4.72, 4.7), (1.32, 4.72, 4.7), (1.32, 4.68, 4.7), (2.28, 4.68, 4.4), (2.28, 4.72, 4.4), (2.32, 4.72, 4.4), (2.32, 4.68, 4.4), (2.28, 4.68, 4.7), (2.28, 4.72, 4.7), (2.32, 4.72, 4.7), (2.32, 4.68, 4.7), (-0.72, 4.68, 4.4), (-0.72, 4.72, 4.4), (-0.68, 4.72, 4.4), (-0.68, 4.68, 4.4), (-0.72, 4.68, 4.7), (-0.72, 4.72, 4.7), (-0.68, 4.72, 4.7), (-0.68, 4.68, 4.7), (0.28, 4.68, 4.4), (0.28, 4.72, 4.4), (0.32, 4.72, 4.4), (0.32, 4.68, 4.4), (0.28, 4.68, 4.7), (0.28, 4.72, 4.7), (0.32, 4.72, 4.7), (0.32, 4.68, 4.7), (-2.72, 4.68, 4.4), (-2.72, 4.72, 4.4), (-2.68, 4.72, 4.4), (-2.68, 4.68, 4.4), (-2.72, 4.68, 4.7), (-2.72, 4.72, 4.7), (-2.68, 4.72, 4.7), (-2.68, 4.68, 4.7), (-1.72, 4.68, 4.4), (-1.72, 4.72, 4.4), (-1.68, 4.72, 4.4), (-1.68, 4.68, 4.4), (-1.72, 4.68, 4.7), (-1.72, 4.72, 4.7), (-1.68, 4.72, 4.7), (-1.68, 4.68, 4.7), (-4.72, 4.68, 4.4), (-4.72, 4.72, 4.4), (-4.68, 4.72, 4.4), (-4.68, 4.68, 4.4), (-4.72, 4.68, 4.7), (-4.72, 4.72, 4.7), (-4.68, 4.72, 4.7), (-4.68, 4.68, 4.7), (-3.72, 4.68, 4.4), (-3.72, 4.72, 4.4), (-3.68, 4.72, 4.4), (-3.68, 4.68, 4.4), (-3.72, 4.68, 4.7), (-3.72, 4.72, 4.7), (-3.68, 4.72, 4.7), (-3.68, 4.68, 4.7), (4.32, -3.48, 4.4), (4.36, -3.48, 4.4), (4.36, -3.52, 4.4), (4.32, -3.52, 4.4), (4.32, -3.48, 4.7), (4.36, -3.48, 4.7), (4.36, -3.52, 4.7), (4.32, -3.52, 4.7), (4.32, -1.48, 4.4), (4.36, -1.48, 4.4), (4.36, -1.52, 4.4), (4.32, -1.52, 4.4), (4.32, -1.48, 4.7), (4.36, -1.48, 4.7), (4.36, -1.52, 4.7), (4.32, -1.52, 4.7), (4.32, -2.48, 4.4), (4.36, -2.48, 4.4), (4.36, -2.52, 4.4), (4.32, -2.52, 4.4), (4.32, -2.48, 4.7), (4.36, -2.48, 4.7), (4.36, -2.52, 4.7), (4.32, -2.52, 4.7), (4.32, 0.52, 4.4), (4.36, 0.52, 4.4), (4.36, 0.48, 4.4), (4.32, 0.48, 4.4), (4.32, 0.52, 4.7), (4.36, 0.52, 4.7), (4.36, 0.48, 4.7), (4.32, 0.48, 4.7), (4.32, -0.48, 4.4), (4.36, -0.48, 4.4), (4.36, -0.52, 4.4), (4.32, -0.52, 4.4), (4.32, -0.48, 4.7), (4.36, -0.48, 4.7), (4.36, -0.52, 4.7), (4.32, -0.52, 4.7), (4.32, 2.52, 4.4), (4.36, 2.52, 4.4), (4.36, 2.48, 4.4), (4.32, 2.48, 4.4), (4.32, 2.52, 4.7), (4.36, 2.52, 4.7), (4.36, 2.48, 4.7), (4.32, 2.48, 4.7), (4.32, 1.52, 4.4), (4.36, 1.52, 4.4), (4.36, 1.48, 4.4), (4.32, 1.48, 4.4), (4.32, 1.52, 4.7), (4.36, 1.52, 4.7), (4.36, 1.48, 4.7), (4.32, 1.48, 4.7), (4.32, 3.52, 4.4), (4.36, 3.52, 4.4), (4.36, 3.48, 4.4), (4.32, 3.48, 4.4), (4.32, 3.52, 4.7), (4.36, 3.52, 4.7), (4.36, 3.48, 4.7), (4.32, 3.48, 4.7), (-4.78, -3.48, 4.4), (-4.74, -3.48, 4.4), (-4.74, -3.52, 4.4), (-4.78, -3.52, 4.4), (-4.78, -3.48, 4.7), (-4.74, -3.48, 4.7), (-4.74, -3.52, 4.7), (-4.78, -3.52, 4.7), (-4.78, -1.48, 4.4), (-4.74, -1.48, 4.4), (-4.74, -1.52, 4.4), (-4.78, -1.52, 4.4), (-4.78, -1.48, 4.7), (-4.74, -1.48, 4.7), (-4.74, -1.52, 4.7), (-4.78, -1.52, 4.7), (-4.78, -2.48, 4.4), (-4.74, -2.48, 4.4), (-4.74, -2.52, 4.4), (-4.78, -2.52, 4.4), (-4.78, -2.48, 4.7), (-4.74, -2.48, 4.7), (-4.74, -2.52, 4.7), (-4.78, -2.52, 4.7), (-4.78, 0.52, 4.4), (-4.74, 0.52, 4.4), (-4.74, 0.48, 4.4), (-4.78, 0.48, 4.4), (-4.78, 0.52, 4.7), (-4.74, 0.52, 4.7), (-4.74, 0.48, 4.7), (-4.78, 0.48, 4.7), (-4.78, -0.48, 4.4), (-4.74, -0.48, 4.4), (-4.74, -0.52, 4.4), (-4.78, -0.52, 4.4), (-4.78, -0.48, 4.7), (-4.74, -0.48, 4.7), (-4.74, -0.52, 4.7), (-4.78, -0.52, 4.7), (-4.78, 2.52, 4.4), (-4.74, 2.52, 4.4), (-4.74, 2.48, 4.4), (-4.78, 2.48, 4.4), (-4.78, 2.52, 4.7), (-4.74, 2.52, 4.7), (-4.74, 2.48, 4.7), (-4.78, 2.48, 4.7), (-4.78, 1.52, 4.4), (-4.74, 1.52, 4.4), (-4.74, 1.48, 4.4), (-4.78, 1.48, 4.4), (-4.78, 1.52, 4.7), (-4.74, 1.52, 4.7), (-4.74, 1.48, 4.7), (-4.78, 1.48, 4.7), (-4.78, 3.52, 4.4), (-4.74, 3.52, 4.4), (-4.74, 3.48, 4.4), (-4.78, 3.48, 4.4), (-4.78, 3.52, 4.7), (-4.74, 3.52, 4.7), (-4.74, 3.48, 4.7), (-4.78, 3.48, 4.7), (3.428, 1.7, 2.1), (3.428, 4.6, 2.1), (3.428, 4.6, 0.5), (3.428, 1.7, 0.5), (3.328, 1.7, 2.1), (3.328, 4.6, 2.1), (3.328, 4.6, 0.5), (3.328, 1.7, 0.5), (3.428, -1.7, 2.1), (3.428, -4.6, 2.1), (3.428, -4.6, 0.5), (3.428, -1.7, 0.5), (3.228, -1.7, 2.1), (3.228, -4.6, 2.1), (3.228, -4.6, 0.5), (3.228, -1.7, 0.5), (-4.8, 1.7, 2.1), (-4.8, 4.6, 2.1), (-4.8, 4.6, 0.5), (-4.8, 1.7, 0.5), (-4.8, -4.6, 2.1), (-4.8, -1.7, 2.1), (-4.8, -1.7, 0.5), (-4.8, -4.6, 0.5), (-4.8, -1.3, 2.1), (-4.8, 1.3, 2.1), (-4.8, 1.3, 0.5), (-4.8, -1.3, 0.5), (-4.6, 1.7, 2.1), (-4.6, 4.6, 2.1), (-4.6, 4.6, 0.5), (-4.6, 1.7, 0.5), (-4.6, -4.6, 2.1), (-4.6, -1.7, 2.1), (-4.6, -1.7, 0.5), (-4.6, -4.6, 0.5), (-4.6, -1.3, 2.1), (-4.6, 1.3, 2.1), (-4.6, 1.3, 0.5), (-4.6, -1.3, 0.5)], [], [(30, 12, 18, 34), (8, 11, 10, 9), (37, 31, 13, 25), (25, 13, 14, 26), (114, 109, 17, 99), (116, 13, 19, 115), (94, 4, 16, 98), (11, 23, 22, 10), (10, 22, 21, 9), (8, 20, 23, 11), (9, 21, 20, 8), (470, 471, 475, 474), (13, 31, 35, 19), (31, 30, 34, 35), (24, 12, 30, 36), (36, 30, 31, 37), (98, 16, 112, 119), (119, 112, 109, 114), (463, 462, 466, 467), (42, 41, 45, 46), (29, 42, 39, 1), (24, 27, 15, 12), (0, 38, 41, 28), (41, 42, 50, 49), (45, 43, 44, 46), (37, 42, 46, 44), (41, 36, 43, 45), (36, 37, 44, 43), (47, 49, 50, 48), (42, 29, 48, 50), (28, 41, 49, 47), (58, 15, 27, 61), (94, 97, 7, 4), (121, 108, 7, 97), (95, 5, 6, 96), (62, 40, 3, 55), (1, 39, 51, 2), (27, 24, 38, 40), (0, 3, 40, 38), (487, 484, 496, 499), (39, 25, 26, 51), (70, 69, 53, 66), (53, 69, 72, 52), (52, 72, 71, 64), (14, 59, 60, 26), (59, 58, 61, 60), (96, 6, 113, 123), (123, 113, 108, 121), (51, 63, 54, 2), (63, 62, 55, 54), (485, 486, 498, 497), (486, 487, 499, 498), (65, 68, 52, 64), (68, 73, 53, 52), (73, 67, 66, 53), (105, 57, 83, 77), (64, 71, 91, 84), (56, 107, 76, 82), (111, 104, 74, 78), (71, 72, 92, 91), (67, 73, 93, 87), (66, 67, 87, 86), (107, 106, 75, 76), (69, 70, 90, 89), (33, 32, 80, 81), (85, 84, 74, 77), (86, 87, 76, 75), (88, 85, 77, 83), (89, 90, 79, 81), (84, 91, 78, 74), (90, 86, 75, 79), (91, 92, 80, 78), (92, 89, 81, 80), (87, 93, 82, 76), (93, 88, 83, 82), (110, 33, 81, 79), (32, 111, 78, 80), (68, 65, 85, 88), (104, 105, 77, 74), (65, 64, 84, 85), (73, 68, 88, 93), (72, 69, 89, 92), (106, 110, 79, 75), (57, 56, 82, 83), (70, 66, 86, 90), (35, 101, 115, 19), (5, 95, 99, 17), (12, 117, 118, 18), (18, 118, 100, 34), (34, 100, 101, 35), (12, 15, 120, 117), (58, 103, 120, 15), (13, 116, 122, 14), (14, 122, 102, 59), (59, 102, 103, 58), (4, 7, 105, 104), (6, 5, 106, 107), (7, 108, 57, 105), (17, 109, 33, 110), (16, 4, 104, 111), (5, 17, 110, 106), (112, 16, 111, 32), (109, 112, 32, 33), (113, 6, 107, 56), (108, 113, 56, 57), (114, 99, 115, 101), (99, 95, 116, 115), (94, 98, 118, 117), (98, 119, 100, 118), (119, 114, 101, 100), (97, 94, 117, 120), (121, 97, 120, 103), (95, 96, 122, 116), (96, 123, 102, 122), (123, 121, 103, 102), (124, 125, 127, 126), (126, 127, 129, 128), (128, 129, 131, 130), (130, 131, 133, 132), (127, 125, 135, 133, 131, 129), (134, 135, 125, 124), (132, 133, 135, 134), (124, 126, 128, 130, 132, 134), (136, 137, 139, 138), (138, 139, 141, 140), (140, 141, 143, 142), (142, 143, 145, 144), (139, 137, 147, 145, 143, 141), (146, 147, 137, 136), (144, 145, 147, 146), (136, 138, 140, 142, 144, 146), (148, 149, 151, 150), (150, 151, 153, 152), (152, 153, 155, 154), (154, 155, 157, 156), (151, 149, 159, 157, 155, 153), (158, 159, 149, 148), (156, 157, 159, 158), (148, 150, 152, 154, 156, 158), (160, 161, 163, 162), (162, 163, 165, 164), (164, 165, 167, 166), (166, 167, 169, 168), (163, 161, 171, 169, 167, 165), (170, 171, 161, 160), (168, 169, 171, 170), (160, 162, 164, 166, 168, 170), (176, 177, 173, 172), (177, 178, 174, 173), (178, 179, 175, 174), (179, 176, 172, 175), (184, 185, 181, 180), (185, 186, 182, 181), (186, 187, 183, 182), (187, 184, 180, 183), (192, 193, 189, 188), (193, 194, 190, 189), (194, 195, 191, 190), (195, 192, 188, 191), (200, 201, 197, 196), (201, 202, 198, 197), (202, 203, 199, 198), (203, 200, 196, 199), (208, 209, 205, 204), (209, 210, 206, 205), (210, 211, 207, 206), (211, 208, 204, 207), (216, 217, 213, 212), (217, 218, 214, 213), (218, 219, 215, 214), (219, 216, 212, 215), (224, 225, 221, 220), (225, 226, 222, 221), (226, 227, 223, 222), (227, 224, 220, 223), (232, 233, 229, 228), (233, 234, 230, 229), (234, 235, 231, 230), (235, 232, 228, 231), (240, 241, 237, 236), (241, 242, 238, 237), (242, 243, 239, 238), (243, 240, 236, 239), (248, 249, 245, 244), (249, 250, 246, 245), (250, 251, 247, 246), (251, 248, 244, 247), (256, 257, 253, 252), (257, 258, 254, 253), (258, 259, 255, 254), (259, 256, 252, 255), (264, 265, 261, 260), (265, 266, 262, 261), (266, 267, 263, 262), (267, 264, 260, 263), (272, 273, 269, 268), (273, 274, 270, 269), (274, 275, 271, 270), (275, 272, 268, 271), (280, 281, 277, 276), (281, 282, 278, 277), (282, 283, 279, 278), (283, 280, 276, 279), (288, 289, 285, 284), (289, 290, 286, 285), (290, 291, 287, 286), (291, 288, 284, 287), (296, 297, 293, 292), (297, 298, 294, 293), (298, 299, 295, 294), (299, 296, 292, 295), (304, 305, 301, 300), (305, 306, 302, 301), (306, 307, 303, 302), (307, 304, 300, 303), (312, 313, 309, 308), (313, 314, 310, 309), (314, 315, 311, 310), (315, 312, 308, 311), (320, 321, 317, 316), (321, 322, 318, 317), (322, 323, 319, 318), (323, 320, 316, 319), (328, 329, 325, 324), (329, 330, 326, 325), (330, 331, 327, 326), (331, 328, 324, 327), (336, 337, 333, 332), (337, 338, 334, 333), (338, 339, 335, 334), (339, 336, 332, 335), (344, 345, 341, 340), (345, 346, 342, 341), (346, 347, 343, 342), (347, 344, 340, 343), (352, 353, 349, 348), (353, 354, 350, 349), (354, 355, 351, 350), (355, 352, 348, 351), (360, 361, 357, 356), (361, 362, 358, 357), (362, 363, 359, 358), (363, 360, 356, 359), (368, 369, 365, 364), (369, 370, 366, 365), (370, 371, 367, 366), (371, 368, 364, 367), (376, 377, 373, 372), (377, 378, 374, 373), (378, 379, 375, 374), (379, 376, 372, 375), (384, 385, 381, 380), (385, 386, 382, 381), (386, 387, 383, 382), (387, 384, 380, 383), (392, 393, 389, 388), (393, 394, 390, 389), (394, 395, 391, 390), (395, 392, 388, 391), (400, 401, 397, 396), (401, 402, 398, 397), (402, 403, 399, 398), (403, 400, 396, 399), (408, 409, 405, 404), (409, 410, 406, 405), (410, 411, 407, 406), (411, 408, 404, 407), (416, 417, 413, 412), (417, 418, 414, 413), (418, 419, 415, 414), (419, 416, 412, 415), (424, 425, 421, 420), (425, 426, 422, 421), (426, 427, 423, 422), (427, 424, 420, 423), (432, 433, 429, 428), (433, 434, 430, 429), (434, 435, 431, 430), (435, 432, 428, 431), (440, 441, 437, 436), (441, 442, 438, 437), (442, 443, 439, 438), (443, 440, 436, 439), (448, 449, 445, 444), (449, 450, 446, 445), (450, 451, 447, 446), (451, 448, 444, 447), (456, 457, 453, 452), (457, 458, 454, 453), (458, 459, 455, 454), (459, 456, 452, 455), (460, 461, 24, 36), (461, 462, 38, 24), (463, 460, 36, 41), (462, 463, 41, 38), (466, 465, 464, 467), (460, 463, 467, 464), (462, 461, 465, 466), (461, 460, 464, 465), (469, 468, 37, 25), (470, 469, 25, 39), (468, 471, 42, 37), (471, 470, 39, 42), (475, 472, 473, 474), (471, 468, 472, 475), (469, 470, 474, 473), (468, 469, 473, 472), (61, 27, 477, 476), (27, 40, 478, 477), (40, 62, 479, 478), (62, 61, 476, 479), (26, 60, 481, 480), (60, 63, 482, 481), (63, 51, 483, 482), (51, 26, 480, 483), (60, 61, 485, 484), (61, 62, 486, 485), (62, 63, 487, 486), (63, 60, 484, 487), (488, 489, 490, 491), (492, 493, 494, 495), (496, 497, 498, 499), (484, 485, 497, 496), (482, 483, 495, 494), (481, 482, 494, 493), (483, 480, 492, 495), (480, 481, 493, 492), (478, 479, 491, 490), (477, 478, 490, 489), (479, 476, 488, 491), (476, 477, 489, 488)])
me_building_1x1_3___base.polygons.foreach_set('material_index', [0, 1, 0, 0, 1, 0, 1, 1, 1, 1, 1, 0, 0, 0, 0, 0, 1, 1, 0, 0, 0, 0, 0, 0, 4, 0, 0, 0, 0, 0, 0, 0, 1, 1, 1, 0, 0, 0, 0, 0, 0, 3, 3, 3, 0, 0, 1, 1, 0, 0, 0, 0, 3, 3, 3, 0, 0, 0, 0, 0, 0, 0, 0, 0, 0, 0, 0, 0, 0, 0, 0, 0, 0, 0, 0, 0, 0, 0, 0, 0, 0, 0, 0, 0, 0, 0, 1, 0, 0, 0, 0, 0, 0, 0, 0, 1, 1, 1, 1, 1, 1, 1, 1, 1, 1, 1, 1, 1, 1, 1, 1, 1, 1, 1, 1, 2, 2, 2, 2, 2, 2, 2, 2, 2, 2, 2, 2, 2, 2, 2, 2, 2, 2, 2, 2, 2, 2, 2, 2, 2, 2, 2, 2, 2, 2, 2, 2, 2, 2, 2, 2, 2, 2, 2, 2, 2, 2, 2, 2, 2, 2, 2, 2, 2, 2, 2, 2, 2, 2, 2, 2, 2, 2, 2, 2, 2, 2, 2, 2, 2, 2, 2, 2, 2, 2, 2, 2, 2, 2, 2, 2, 2, 2, 2, 2, 2, 2, 2, 2, 2, 2, 2, 2, 2, 2, 2, 2, 2, 2, 2, 2, 2, 2, 2, 2, 2, 2, 2, 2, 2, 2, 2, 2, 2, 2, 2, 2, 2, 2, 2, 2, 2, 2, 2, 2, 2, 2, 2, 2, 2, 2, 2, 2, 2, 2, 2, 2, 2, 2, 2, 2, 2, 2, 2, 2, 2, 2, 2, 2, 2, 2, 2, 2, 2, 2, 2, 2, 2, 2, 2, 2, 2, 2, 2, 2, 2, 2, 2, 2, 2, 2, 2, 2, 2, 2, 2, 2, 2, 2, 2, 2, 0, 0, 0, 0, 4, 0, 0, 0, 0, 0, 0, 0, 4, 0, 0, 0, 0, 0, 0, 0, 0, 0, 0, 0, 0, 0, 0, 0, 4, 4, 4, 0, 0, 0, 0, 0, 0, 0, 0, 0])
_uv = me_building_1x1_3___base.uv_layers.new(name='UVMap')
_uv.uv.foreach_set('vector', [0.2141, 0.25, 0.2141, 1.9, 0.7, 1.9, 0.7, 0.25, 0.0, 1.0, -5.0, 1.0, -5.0, -4.0, 0.0, -4.0, 0.75, 0.65, 0.75, 1.065, -0.9, 1.065, -0.9, 0.65, 0.2141, 0.65, 0.2141, 1.065, -3.9, 1.065, -3.9, 0.65, 0.75, 0.25, 0.75, 0.4, -0.95, 0.4, -0.95, 0.25, 0.2141, 0.25, 0.2141, 0.06509, 0.7, 0.06509, 0.7, 0.25, 0.2141, 0.25, 0.2141, 0.4, 0.75, 0.4, 0.75, 0.25, 9.537e-07, 0.6, 9.537e-07, 0.5, -5.0, 0.5, -5.0, 0.6, 1.0, 0.6, 1.0, 0.5, 6.0, 0.5, 6.0, 0.6, 0.0, 0.6, 0.0, 0.5, -5.0, 0.5, -5.0, 0.6, 0.0, 0.6, 0.0, 0.5, 5.0, 0.5, 5.0, 0.6, 0.2141, 0.2, 0.2141, 1.65, 0.1141, 1.65, 0.1141, 0.2, 0.2141, 0.1, 0.2141, 1.75, 0.7, 1.75, 0.7, 0.1, 0.2141, 0.75, 0.2141, 2.25, 0.7, 2.25, 0.7, 0.75, 0.9, 0.65, 0.9, 1.065, -0.75, 1.065, -0.75, 0.65, 0.25, 0.65, 0.25, 1.065, -1.25, 1.065, -1.25, 0.65, 0.95, 0.25, 0.95, 0.4, -0.75, 0.4, -0.75, 0.25, 0.25, 0.25, 0.25, 0.4, -1.25, 0.4, -1.25, 0.25, 0.2141, 0.35, 0.2141, 1.8, 0.1641, 1.8, 0.1641, 0.35, 0.2141, 0.75, 0.2141, 2.25, 0.1225, 2.25, 0.1225, 0.75, 0.75, 0.6, 0.75, 0.65, -0.9, 0.65, -0.9, 0.6, 0.2141, 0.65, -3.9, 0.65, -3.9, 1.065, 0.2141, 1.065, 0.9, 0.6, 0.9, 0.65, -0.75, 0.65, -0.75, 0.6, 0.2141, 0.25, 0.2141, -1.25, 0.7105, -1.25, 0.7105, 0.25, 0.25, 0.65, 0.25, 1.65, -1.25, 1.65, -1.25, 0.65, 0.2141, 0.65, 0.2141, -0.35, 0.1225, -0.35, 0.1225, 0.65, 0.2141, 0.65, 0.2141, 1.65, 0.1225, 1.65, 0.1225, 0.65, 0.2141, 0.25, 0.2141, -1.25, 0.1225, -1.25, 0.1225, 0.25, 0.25, 0.6, 0.25, 0.65, -1.25, 0.65, -1.25, 0.6, 0.2141, 0.65, 0.2141, 0.6, 0.7105, 0.6, 0.7105, 0.65, 0.2141, 0.6, 0.2141, 0.65, 0.7105, 0.65, 0.7105, 0.6, 0.25, 0.06509, 1.9, 0.06509, 1.9, -0.35, 0.25, -0.35, 0.2141, 0.25, -3.95, 0.25, -3.95, 0.4, 0.2141, 0.4, 0.25, 0.25, 0.25, 0.4, 1.95, 0.4, 1.95, 0.25, 0.2141, 0.25, 0.2141, 0.4, -3.95, 0.4, -3.95, 0.25, 0.25, 0.65, 1.9, 0.65, 1.9, 0.6, 0.25, 0.6, 0.2141, 0.6, 0.2141, 0.65, -3.9, 0.65, -3.9, 0.6, 0.1, 0.65, 4.214, 0.65, 4.214, -0.35, 0.1, -0.35, 0.2141, 0.6, -3.9, 0.6, -3.9, 0.65, 0.2141, 0.65, 0.1, 0.75, 0.1, 1.55, 0.2, 1.55, 0.2, 0.75, 0.2141, 0.65, 0.2141, 1.65, -3.9, 1.65, -3.9, 0.65, 0.625, 0.175, 0.625, 1.75, 0.2141, 1.75, 0.2141, 0.175, 0.2141, 0.75, 0.625, 0.75, 0.625, 2.25, 0.2141, 2.25, 0.2141, 0.25, 0.625, 0.25, 0.625, 1.825, 0.2141, 1.825, 0.1, 0.06509, 1.75, 0.06509, 1.75, -0.35, 0.1, -0.35, 0.75, 0.06509, 2.25, 0.06509, 2.25, -0.35, 0.75, -0.35, 0.05, 0.25, 0.05, 0.4, 1.75, 0.4, 1.75, 0.25, 0.75, 0.25, 0.75, 0.4, 2.25, 0.4, 2.25, 0.25, 0.1, 0.65, 1.75, 0.65, 1.75, 0.6, 0.1, 0.6, 0.75, 0.65, 2.25, 0.65, 2.25, 0.6, 0.75, 0.6, 0.1, 0.55, 0.1, -0.25, 0.2, -0.25, 0.2, 0.55, 0.1, 0.15, 0.1, -1.15, 0.2, -1.15, 0.2, 0.15, 0.175, 0.825, 0.175, -0.75, 4.214, -0.75, 4.214, 0.825, 0.175, 0.25, 0.175, -1.25, 4.214, -1.25, 4.214, 0.25, 0.175, 0.75, 0.175, -0.825, 4.214, -0.825, 4.214, 0.75, 0.9, 0.4, -0.75, 0.4, -0.75, 0.7, 0.9, 0.7, 0.2141, 0.5, 0.625, 0.5, 0.625, 0.7, 0.2141, 0.7, 0.75, 0.4, -0.9, 0.4, -0.9, 0.7, 0.75, 0.7, 0.7, 0.4, 0.2141, 0.4, 0.2141, 0.7, 0.7, 0.7, 0.825, 0.5, -0.75, 0.5, -0.75, 0.7, 0.825, 0.7, 0.175, 0.5, 1.75, 0.5, 1.75, 0.7, 0.175, 0.7, 0.2141, 0.5, -3.825, 0.5, -3.825, 0.7, 0.2141, 0.7, 0.1, 0.4, 4.214, 0.4, 4.214, 0.7, 0.1, 0.7, 0.75, 0.5, -0.825, 0.5, -0.825, 0.7, 0.75, 0.7, 0.75, 0.4, 2.25, 0.4, 2.25, 0.7, 0.75, 0.7, 0.175, 0.825, 4.214, 0.825, 4.214, 0.9, 0.1, 0.9, 0.2141, 0.175, -3.825, 0.175, -3.9, 0.1, 0.2141, 0.1, 0.175, 0.25, 0.175, 1.825, 0.1, 1.9, 0.1, 0.25, 0.625, 0.75, 0.625, -0.825, 0.7, -0.9, 0.7, 0.75, 0.2141, 0.825, 0.625, 0.825, 0.7, 0.9, 0.2141, 0.9, 0.625, 0.175, 0.2141, 0.175, 0.2141, 0.1, 0.7, 0.1, 0.625, 0.825, 0.625, -0.75, 0.7, -0.75, 0.7, 0.9, 0.625, 0.25, 0.625, -1.25, 0.7, -1.25, 0.7, 0.25, 0.175, 0.175, 0.175, 1.75, 0.1, 1.75, 0.1, 0.1, 0.175, 0.75, 0.175, 2.25, 0.1, 2.25, 0.1, 0.75, 0.1, 0.4, 1.75, 0.4, 1.75, 0.7, 0.1, 0.7, 0.25, 0.4, 1.9, 0.4, 1.9, 0.7, 0.25, 0.7, 0.25, 0.5, 1.825, 0.5, 1.825, 0.7, 0.25, 0.7, 0.2141, 0.4, -3.9, 0.4, -3.9, 0.7, 0.2141, 0.7, 0.175, 0.5, 4.214, 0.5, 4.214, 0.7, 0.175, 0.7, 0.75, 0.5, 2.25, 0.5, 2.25, 0.7, 0.75, 0.7, 0.25, 0.5, -1.25, 0.5, -1.25, 0.7, 0.25, 0.7, 0.2141, 0.4, 0.7, 0.4, 0.7, 0.7, 0.2141, 0.7, 0.25, 0.4, -1.25, 0.4, -1.25, 0.7, 0.25, 0.7, 0.625, 0.5, 0.2141, 0.5, 0.2141, 0.7, 0.625, 0.7, 0.75, 0.06509, 0.75, 0.25, -0.9, 0.25, -0.9, 0.06509, 0.2141, 0.4, 0.2141, 0.25, 0.75, 0.25, 0.75, 0.4, 0.2141, 0.06509, 0.2141, 0.25, 0.7, 0.25, 0.7, 0.06509, 0.9, 0.06509, 0.9, 0.25, -0.75, 0.25, -0.75, 0.06509, 0.25, 0.06509, 0.25, 0.25, -1.25, 0.25, -1.25, 0.06509, 0.2141, 0.06509, -3.9, 0.06509, -3.9, 0.25, 0.2141, 0.25, 0.25, 0.06509, 0.25, 0.25, 1.9, 0.25, 1.9, 0.06509, 0.2141, 0.06509, 0.2141, 0.25, -3.9, 0.25, -3.9, 0.06509, 0.1, 0.06509, 0.1, 0.25, 1.75, 0.25, 1.75, 0.06509, 0.75, 0.06509, 0.75, 0.25, 2.25, 0.25, 2.25, 0.06509, 0.2141, 0.95, -3.95, 0.95, -3.9, 0.9, 0.2141, 0.9, 0.05, 0.05, 4.214, 0.05, 4.214, 0.1, 0.1, 0.1, 0.05, 0.95, 0.05, -0.75, 0.1, -0.75, 0.1, 0.9, 0.75, 0.05, 0.75, 1.75, 0.7, 1.75, 0.7, 0.1, 0.75, 0.95, 0.2141, 0.95, 0.2141, 0.9, 0.7, 0.9, 0.2141, 0.05, 0.75, 0.05, 0.7, 0.1, 0.2141, 0.1, 0.75, 0.25, 0.75, 1.95, 0.7, 1.9, 0.7, 0.25, 0.75, 0.75, 0.75, 2.25, 0.7, 2.25, 0.7, 0.75, 0.05, 0.75, 0.05, -0.95, 0.1, -0.9, 0.1, 0.75, 0.05, 0.25, 0.05, -1.25, 0.1, -1.25, 0.1, 0.25, 0.75, 0.75, 0.75, -0.95, 0.7, -0.9, 0.7, 0.75, 0.75, 0.05, 0.2141, 0.05, 0.2141, 0.1, 0.7, 0.1, 0.2141, 0.95, 0.75, 0.95, 0.7, 0.9, 0.2141, 0.9, 0.75, 0.95, 0.75, -0.75, 0.7, -0.75, 0.7, 0.9, 0.75, 0.25, 0.75, -1.25, 0.7, -1.25, 0.7, 0.25, 0.05, 0.95, 4.214, 0.95, 4.214, 0.9, 0.1, 0.9, 0.05, 0.25, 0.05, 1.95, 0.1, 1.9, 0.1, 0.25, 0.2141, 0.05, -3.95, 0.05, -3.9, 0.1, 0.2141, 0.1, 0.05, 0.05, 0.05, 1.75, 0.1, 1.75, 0.1, 0.1, 0.05, 0.75, 0.05, 2.25, 0.1, 2.25, 0.1, 0.75, 0.6713, 0.1497, 0.6713, 4.85, 0.693, 4.85, 0.693, 0.1497, 0.1497, 0.8349, 4.85, 0.8349, 4.85, 0.8599, 0.1497, 0.8599, 0.693, 0.1497, 0.693, 4.85, 0.6713, 4.85, 0.6713, 0.1497, 0.6713, 0.1497, 0.6713, 4.85, 0.6497, 4.85, 0.6497, 0.1497, 0.693, 0.8349, 0.6713, 0.8224, 0.6497, 0.8349, 0.6497, 0.8599, 0.6713, 0.8724, 0.693, 0.8599, 0.6497, 0.1497, 0.6497, 4.85, 0.6713, 4.85, 0.6713, 0.1497, 0.1497, 0.8599, 4.85, 0.8599, 4.85, 0.8349, 0.1497, 0.8349, 0.6713, 0.8224, 0.693, 0.8349, 0.693, 0.8599, 0.6713, 0.8724, 0.6497, 0.8599, 0.6497, 0.8349, 0.1213, 0.1497, 0.1213, 4.85, 0.143, 4.85, 0.143, 0.1497, 0.1497, 0.8349, 4.85, 0.8349, 4.85, 0.8599, 0.1497, 0.8599, 0.143, 0.1497, 0.143, 4.85, 0.1213, 4.85, 0.1213, 0.1497, 0.1213, 0.1497, 0.1213, 4.85, 0.09969, 4.85, 0.09969, 0.1497, 0.143, 0.8349, 0.1213, 0.8224, 0.09969, 0.8349, 0.09969, 0.8599, 0.1213, 0.8724, 0.143, 0.8599, 0.09969, 0.1497, 0.09969, 4.85, 0.1213, 4.85, 0.1213, 0.1497, 0.1497, 0.8599, 4.85, 0.8599, 4.85, 0.8349, 0.1497, 0.8349, 0.1213, 0.8224, 0.143, 0.8349, 0.143, 0.8599, 0.1213, 0.8724, 0.09969, 0.8599, 0.09969, 0.8349, 0.1213, 0.1497, 4.671, 0.1497, 4.671, 0.128, 0.1213, 0.128, 0.1213, 0.8349, 4.671, 0.8349, 4.671, 0.8599, 0.1213, 0.8599, 0.1213, 0.128, 4.671, 0.128, 4.671, 0.1497, 0.1213, 0.1497, 0.1213, 0.1497, 4.671, 0.1497, 4.671, 0.1713, 0.1213, 0.1713, 0.128, 0.8349, 0.1497, 0.8224, 0.1713, 0.8349, 0.1713, 0.8599, 0.1497, 0.8724, 0.128, 0.8599, 0.1213, 0.1713, 4.671, 0.1713, 4.671, 0.1497, 0.1213, 0.1497, 0.1213, 0.8599, 4.671, 0.8599, 4.671, 0.8349, 0.1213, 0.8349, 0.1497, 0.8224, 0.128, 0.8349, 0.128, 0.8599, 0.1497, 0.8724, 0.1713, 0.8599, 0.1713, 0.8349, 0.1213, 0.8497, 4.671, 0.8497, 4.671, 0.828, 0.1213, 0.828, 0.1213, 0.8349, 4.671, 0.8349, 4.671, 0.8599, 0.1213, 0.8599, 0.1213, 0.828, 4.671, 0.828, 4.671, 0.8497, 0.1213, 0.8497, 0.1213, 0.8497, 4.671, 0.8497, 4.671, 0.8713, 0.1213, 0.8713, 0.828, 0.8349, 0.8497, 0.8224, 0.8713, 0.8349, 0.8713, 0.8599, 0.8497, 0.8724, 0.828, 0.8599, 0.1213, 0.8713, 4.671, 0.8713, 4.671, 0.8497, 0.1213, 0.8497, 0.1213, 0.8599, 4.671, 0.8599, 4.671, 0.8349, 0.1213, 0.8349, 0.8497, 0.8224, 0.828, 0.8349, 0.828, 0.8599, 0.8497, 0.8724, 0.8713, 0.8599, 0.8713, 0.8349, 0.14, 0.85, 0.16, 0.85, 0.16, 0.7, 0.14, 0.7, 0.14, 0.85, 0.16, 0.85, 0.16, 0.7, 0.14, 0.7, 0.16, 0.85, 0.14, 0.85, 0.14, 0.7, 0.16, 0.7, 0.16, 0.85, 0.14, 0.85, 0.14, 0.7, 0.16, 0.7, 0.14, 0.85, 0.16, 0.85, 0.16, 0.7, 0.14, 0.7, 0.64, 0.85, 0.66, 0.85, 0.66, 0.7, 0.64, 0.7, 0.16, 0.85, 0.14, 0.85, 0.14, 0.7, 0.16, 0.7, 0.66, 0.85, 0.64, 0.85, 0.64, 0.7, 0.66, 0.7, 0.14, 0.85, 0.16, 0.85, 0.16, 0.7, 0.14, 0.7, 0.14, 0.85, 0.16, 0.85, 0.16, 0.7, 0.14, 0.7, 0.16, 0.85, 0.14, 0.85, 0.14, 0.7, 0.16, 0.7, 0.16, 0.85, 0.14, 0.85, 0.14, 0.7, 0.16, 0.7, 0.14, 0.85, 0.16, 0.85, 0.16, 0.7, 0.14, 0.7, 0.64, 0.85, 0.66, 0.85, 0.66, 0.7, 0.64, 0.7, 0.16, 0.85, 0.14, 0.85, 0.14, 0.7, 0.16, 0.7, 0.66, 0.85, 0.64, 0.85, 0.64, 0.7, 0.66, 0.7, 0.14, 0.85, 0.16, 0.85, 0.16, 0.7, 0.14, 0.7, 0.14, 0.85, 0.16, 0.85, 0.16, 0.7, 0.14, 0.7, 0.16, 0.85, 0.14, 0.85, 0.14, 0.7, 0.16, 0.7, 0.16, 0.85, 0.14, 0.85, 0.14, 0.7, 0.16, 0.7, 0.14, 0.85, 0.16, 0.85, 0.16, 0.7, 0.14, 0.7, 0.64, 0.85, 0.66, 0.85, 0.66, 0.7, 0.64, 0.7, 0.16, 0.85, 0.14, 0.85, 0.14, 0.7, 0.16, 0.7, 0.66, 0.85, 0.64, 0.85, 0.64, 0.7, 0.66, 0.7, 0.14, 0.85, 0.16, 0.85, 0.16, 0.7, 0.14, 0.7, 0.14, 0.85, 0.16, 0.85, 0.16, 0.7, 0.14, 0.7, 0.16, 0.85, 0.14, 0.85, 0.14, 0.7, 0.16, 0.7, 0.16, 0.85, 0.14, 0.85, 0.14, 0.7, 0.16, 0.7, 0.14, 0.85, 0.16, 0.85, 0.16, 0.7, 0.14, 0.7, 0.64, 0.85, 0.66, 0.85, 0.66, 0.7, 0.64, 0.7, 0.16, 0.85, 0.14, 0.85, 0.14, 0.7, 0.16, 0.7, 0.66, 0.85, 0.64, 0.85, 0.64, 0.7, 0.66, 0.7, 0.14, 0.85, 0.16, 0.85, 0.16, 0.7, 0.14, 0.7, 0.14, 0.85, 0.16, 0.85, 0.16, 0.7, 0.14, 0.7, 0.16, 0.85, 0.14, 0.85, 0.14, 0.7, 0.16, 0.7, 0.16, 0.85, 0.14, 0.85, 0.14, 0.7, 0.16, 0.7, 0.14, 0.85, 0.16, 0.85, 0.16, 0.7, 0.14, 0.7, 0.64, 0.85, 0.66, 0.85, 0.66, 0.7, 0.64, 0.7, 0.16, 0.85, 0.14, 0.85, 0.14, 0.7, 0.16, 0.7, 0.66, 0.85, 0.64, 0.85, 0.64, 0.7, 0.66, 0.7, 0.84, 0.85, 0.86, 0.85, 0.86, 0.7, 0.84, 0.7, 0.14, 0.85, 0.16, 0.85, 0.16, 0.7, 0.14, 0.7, 0.86, 0.85, 0.84, 0.85, 0.84, 0.7, 0.86, 0.7, 0.16, 0.85, 0.14, 0.85, 0.14, 0.7, 0.16, 0.7, 0.84, 0.85, 0.86, 0.85, 0.86, 0.7, 0.84, 0.7, 0.64, 0.85, 0.66, 0.85, 0.66, 0.7, 0.64, 0.7, 0.86, 0.85, 0.84, 0.85, 0.84, 0.7, 0.86, 0.7, 0.66, 0.85, 0.64, 0.85, 0.64, 0.7, 0.66, 0.7, 0.84, 0.85, 0.86, 0.85, 0.86, 0.7, 0.84, 0.7, 0.14, 0.85, 0.16, 0.85, 0.16, 0.7, 0.14, 0.7, 0.86, 0.85, 0.84, 0.85, 0.84, 0.7, 0.86, 0.7, 0.16, 0.85, 0.14, 0.85, 0.14, 0.7, 0.16, 0.7, 0.84, 0.85, 0.86, 0.85, 0.86, 0.7, 0.84, 0.7, 0.64, 0.85, 0.66, 0.85, 0.66, 0.7, 0.64, 0.7, 0.86, 0.85, 0.84, 0.85, 0.84, 0.7, 0.86, 0.7, 0.66, 0.85, 0.64, 0.85, 0.64, 0.7, 0.66, 0.7, 0.84, 0.85, 0.86, 0.85, 0.86, 0.7, 0.84, 0.7, 0.14, 0.85, 0.16, 0.85, 0.16, 0.7, 0.14, 0.7, 0.86, 0.85, 0.84, 0.85, 0.84, 0.7, 0.86, 0.7, 0.16, 0.85, 0.14, 0.85, 0.14, 0.7, 0.16, 0.7, 0.84, 0.85, 0.86, 0.85, 0.86, 0.7, 0.84, 0.7, 0.64, 0.85, 0.66, 0.85, 0.66, 0.7, 0.64, 0.7, 0.86, 0.85, 0.84, 0.85, 0.84, 0.7, 0.86, 0.7, 0.66, 0.85, 0.64, 0.85, 0.64, 0.7, 0.66, 0.7, 0.84, 0.85, 0.86, 0.85, 0.86, 0.7, 0.84, 0.7, 0.14, 0.85, 0.16, 0.85, 0.16, 0.7, 0.14, 0.7, 0.86, 0.85, 0.84, 0.85, 0.84, 0.7, 0.86, 0.7, 0.16, 0.85, 0.14, 0.85, 0.14, 0.7, 0.16, 0.7, 0.84, 0.85, 0.86, 0.85, 0.86, 0.7, 0.84, 0.7, 0.64, 0.85, 0.66, 0.85, 0.66, 0.7, 0.64, 0.7, 0.86, 0.85, 0.84, 0.85, 0.84, 0.7, 0.86, 0.7, 0.66, 0.85, 0.64, 0.85, 0.64, 0.7, 0.66, 0.7, 0.84, 0.85, 0.86, 0.85, 0.86, 0.7, 0.84, 0.7, 0.14, 0.85, 0.16, 0.85, 0.16, 0.7, 0.14, 0.7, 0.86, 0.85, 0.84, 0.85, 0.84, 0.7, 0.86, 0.7, 0.16, 0.85, 0.14, 0.85, 0.14, 0.7, 0.16, 0.7, 0.84, 0.85, 0.86, 0.85, 0.86, 0.7, 0.84, 0.7, 0.64, 0.85, 0.66, 0.85, 0.66, 0.7, 0.64, 0.7, 0.86, 0.85, 0.84, 0.85, 0.84, 0.7, 0.86, 0.7, 0.66, 0.85, 0.64, 0.85, 0.64, 0.7, 0.66, 0.7, 0.66, 0.85, 0.68, 0.85, 0.68, 0.7, 0.66, 0.7, 0.76, 0.85, 0.74, 0.85, 0.74, 0.7, 0.76, 0.7, 0.68, 0.85, 0.66, 0.85, 0.66, 0.7, 0.68, 0.7, 0.74, 0.85, 0.76, 0.85, 0.76, 0.7, 0.74, 0.7, 0.66, 0.85, 0.68, 0.85, 0.68, 0.7, 0.66, 0.7, 0.76, 0.85, 0.74, 0.85, 0.74, 0.7, 0.76, 0.7, 0.68, 0.85, 0.66, 0.85, 0.66, 0.7, 0.68, 0.7, 0.74, 0.85, 0.76, 0.85, 0.76, 0.7, 0.74, 0.7, 0.66, 0.85, 0.68, 0.85, 0.68, 0.7, 0.66, 0.7, 0.26, 0.85, 0.24, 0.85, 0.24, 0.7, 0.26, 0.7, 0.68, 0.85, 0.66, 0.85, 0.66, 0.7, 0.68, 0.7, 0.24, 0.85, 0.26, 0.85, 0.26, 0.7, 0.24, 0.7, 0.66, 0.85, 0.68, 0.85, 0.68, 0.7, 0.66, 0.7, 0.76, 0.85, 0.74, 0.85, 0.74, 0.7, 0.76, 0.7, 0.68, 0.85, 0.66, 0.85, 0.66, 0.7, 0.68, 0.7, 0.74, 0.85, 0.76, 0.85, 0.76, 0.7, 0.74, 0.7, 0.66, 0.85, 0.68, 0.85, 0.68, 0.7, 0.66, 0.7, 0.26, 0.85, 0.24, 0.85, 0.24, 0.7, 0.26, 0.7, 0.68, 0.85, 0.66, 0.85, 0.66, 0.7, 0.68, 0.7, 0.24, 0.85, 0.26, 0.85, 0.26, 0.7, 0.24, 0.7, 0.66, 0.85, 0.68, 0.85, 0.68, 0.7, 0.66, 0.7, 0.76, 0.85, 0.74, 0.85, 0.74, 0.7, 0.76, 0.7, 0.68, 0.85, 0.66, 0.85, 0.66, 0.7, 0.68, 0.7, 0.74, 0.85, 0.76, 0.85, 0.76, 0.7, 0.74, 0.7, 0.66, 0.85, 0.68, 0.85, 0.68, 0.7, 0.66, 0.7, 0.26, 0.85, 0.24, 0.85, 0.24, 0.7, 0.26, 0.7, 0.68, 0.85, 0.66, 0.85, 0.66, 0.7, 0.68, 0.7, 0.24, 0.85, 0.26, 0.85, 0.26, 0.7, 0.24, 0.7, 0.66, 0.85, 0.68, 0.85, 0.68, 0.7, 0.66, 0.7, 0.26, 0.85, 0.24, 0.85, 0.24, 0.7, 0.26, 0.7, 0.68, 0.85, 0.66, 0.85, 0.66, 0.7, 0.68, 0.7, 0.24, 0.85, 0.26, 0.85, 0.26, 0.7, 0.24, 0.7, 0.11, 0.85, 0.13, 0.85, 0.13, 0.7, 0.11, 0.7, 0.76, 0.85, 0.74, 0.85, 0.74, 0.7, 0.76, 0.7, 0.13, 0.85, 0.11, 0.85, 0.11, 0.7, 0.13, 0.7, 0.74, 0.85, 0.76, 0.85, 0.76, 0.7, 0.74, 0.7, 0.11, 0.85, 0.13, 0.85, 0.13, 0.7, 0.11, 0.7, 0.76, 0.85, 0.74, 0.85, 0.74, 0.7, 0.76, 0.7, 0.13, 0.85, 0.11, 0.85, 0.11, 0.7, 0.13, 0.7, 0.74, 0.85, 0.76, 0.85, 0.76, 0.7, 0.74, 0.7, 0.11, 0.85, 0.13, 0.85, 0.13, 0.7, 0.11, 0.7, 0.26, 0.85, 0.24, 0.85, 0.24, 0.7, 0.26, 0.7, 0.13, 0.85, 0.11, 0.85, 0.11, 0.7, 0.13, 0.7, 0.24, 0.85, 0.26, 0.85, 0.26, 0.7, 0.24, 0.7, 0.11, 0.85, 0.13, 0.85, 0.13, 0.7, 0.11, 0.7, 0.76, 0.85, 0.74, 0.85, 0.74, 0.7, 0.76, 0.7, 0.13, 0.85, 0.11, 0.85, 0.11, 0.7, 0.13, 0.7, 0.74, 0.85, 0.76, 0.85, 0.76, 0.7, 0.74, 0.7, 0.11, 0.85, 0.13, 0.85, 0.13, 0.7, 0.11, 0.7, 0.26, 0.85, 0.24, 0.85, 0.24, 0.7, 0.26, 0.7, 0.13, 0.85, 0.11, 0.85, 0.11, 0.7, 0.13, 0.7, 0.24, 0.85, 0.26, 0.85, 0.26, 0.7, 0.24, 0.7, 0.11, 0.85, 0.13, 0.85, 0.13, 0.7, 0.11, 0.7, 0.76, 0.85, 0.74, 0.85, 0.74, 0.7, 0.76, 0.7, 0.13, 0.85, 0.11, 0.85, 0.11, 0.7, 0.13, 0.7, 0.74, 0.85, 0.76, 0.85, 0.76, 0.7, 0.74, 0.7, 0.11, 0.85, 0.13, 0.85, 0.13, 0.7, 0.11, 0.7, 0.26, 0.85, 0.24, 0.85, 0.24, 0.7, 0.26, 0.7, 0.13, 0.85, 0.11, 0.85, 0.11, 0.7, 0.13, 0.7, 0.24, 0.85, 0.26, 0.85, 0.26, 0.7, 0.24, 0.7, 0.11, 0.85, 0.13, 0.85, 0.13, 0.7, 0.11, 0.7, 0.26, 0.85, 0.24, 0.85, 0.24, 0.7, 0.26, 0.7, 0.13, 0.85, 0.11, 0.85, 0.11, 0.7, 0.13, 0.7, 0.24, 0.85, 0.26, 0.85, 0.26, 0.7, 0.24, 0.7, 0.35, 0.55, 1.8, 0.55, 1.9, 0.65, 0.25, 0.65, 0.8, 0.55, 0.8, -0.25, 0.9, -0.35, 0.9, 0.65, 0.35, 0.75, 0.35, 1.55, 0.25, 1.65, 0.25, 0.65, 0.8, 0.75, -0.65, 0.75, -0.75, 0.65, 0.9, 0.65, 0.8, 0.75, 0.8, 1.55, -0.65, 1.55, -0.65, 0.75, 0.2141, 0.55, 0.2141, -0.25, 0.1641, -0.25, 0.1641, 0.55, 0.2141, 0.75, 0.2141, 1.55, 0.1641, 1.55, 0.1641, 0.75, 0.2141, 0.8, 0.2141, -0.65, 0.1641, -0.65, 0.1641, 0.8, 0.2, 0.55, 1.65, 0.55, 1.75, 0.65, 0.1, 0.65, 0.2, 0.75, 0.2, 1.55, 0.1, 1.65, 0.1, 0.65, 0.65, 0.55, 0.65, -0.25, 0.75, -0.35, 0.75, 0.65, 0.65, 0.75, -0.8, 0.75, -0.9, 0.65, 0.75, 0.65, 0.65, 0.75, 0.65, 1.55, -0.8, 1.55, -0.8, 0.75, 0.2141, 0.75, 0.2141, 1.55, 0.1141, 1.55, 0.1141, 0.75, 0.2141, 0.55, 0.2141, -0.25, 0.1141, -0.25, 0.1141, 0.55, 0.2141, 0.65, 0.2141, -0.8, 0.1141, -0.8, 0.1141, 0.65, 0.25, 0.65, 1.9, 0.65, 1.8, 0.55, 0.35, 0.55, 0.9, 0.65, 0.9, -0.35, 0.8, -0.25, 0.8, 0.55, 0.9, 0.65, -0.75, 0.65, -0.65, 0.75, 0.8, 0.75, 0.25, 0.65, 0.25, 1.65, 0.35, 1.55, 0.35, 0.75, 0.1, 0.65, 1.75, 0.65, 1.65, 0.55, 0.2, 0.55, 0.75, 0.65, 0.75, -0.35, 0.65, -0.25, 0.65, 0.55, 0.75, 0.65, -0.9, 0.65, -0.8, 0.75, 0.65, 0.75, 0.1, 0.65, 0.1, 1.65, 0.2, 1.55, 0.2, 0.75, 0.75, 0.65, 2.25, 0.65, 2.15, 0.55, 0.85, 0.55, 0.25, 0.65, 0.25, -0.35, 0.15, -0.25, 0.15, 0.55, 0.25, 0.65, -1.25, 0.65, -1.15, 0.75, 0.15, 0.75, 0.75, 0.65, 0.75, 1.65, 0.85, 1.55, 0.85, 0.75, 0.35, 0.55, 1.8, 0.55, 1.8, -0.25, 0.35, -0.25, 0.2, 0.55, 1.65, 0.55, 1.65, -0.25, 0.2, -0.25, 0.85, 0.55, 2.15, 0.55, 2.15, -0.25, 0.85, -0.25, 0.1, 0.85, 0.1, 2.15, 0.2, 2.15, 0.2, 0.85, 0.1, 0.65, 0.1, -0.8, 0.2, -0.8, 0.2, 0.65, 0.1, 0.55, 0.1, -0.25, 0.2, -0.25, 0.2, 0.55, 0.1, 0.75, 0.1, 1.55, 0.2, 1.55, 0.2, 0.75, 0.1, 0.2, 0.1, 1.65, 0.2, 1.65, 0.2, 0.2, 0.1, 0.8, 0.1, -0.65, 0.2, -0.65, 0.2, 0.8, 0.1, 0.55, 0.1, -0.25, 0.2, -0.25, 0.2, 0.55, 0.1, 0.75, 0.1, 1.55, 0.2, 1.55, 0.2, 0.75, 0.1, 0.35, 0.1, 1.8, 0.2, 1.8, 0.2, 0.35])
me_building_1x1_3___base.materials.append(mat_concrete_2_b5)
me_building_1x1_3___base.materials.append(mat_sidewalk_1_b5)
me_building_1x1_3___base.materials.append(mat_metal_1_r3_aluminium)
me_building_1x1_3___base.materials.append(mat_sidewalk_1_b3)
me_building_1x1_3___base.materials.append(mat_glass_1_blue)
me_building_1x1_3___base.use_remesh_preserve_volume = False
me_building_1x1_3___base.use_remesh_preserve_attributes = False
me_building_1x1_3___base.use_mirror_vertex_groups = False
me_building_1x1_3___base.update()

# ---- objects
ob_sun = bpy.data.objects.new('Sun', light_sun)
ob_building_1x1_3___roof = bpy.data.objects.new('building 1x1 3 - roof', me_building_1x1_3___roof)
ob_prop___water_tower_2 = bpy.data.objects.new('prop - water tower 2', None)
ob_building_1x1_3___middle = bpy.data.objects.new('building 1x1 3 - middle', me_building_1x1_3___middle)
ob_building_1x1_3___base = bpy.data.objects.new('building 1x1 3 - base', me_building_1x1_3___base)
ob_hemi = bpy.data.objects.new('Hemi', light_hemi)
ob_camera = bpy.data.objects.new('Camera', cam_camera)

# ---- transforms, parenting, visibility, modifiers, constraints
ob_sun.location = (9.149, -3.152, 12.31)
ob_sun.rotation_euler = (0.3959, 0.2673, -0.3073)
ob_sun.lineart.crease_threshold = 0.0
ob_building_1x1_3___roof.location = (0.0, 2.384e-07, 21.5)
ob_building_1x1_3___roof.lock_rotations_4d = False
ob_building_1x1_3___roof.empty_display_type = 'ARROWS'
ob_building_1x1_3___roof.lineart.crease_threshold = 0.0
ob_prop___water_tower_2.location = (-1.1, -1.8, 20.7)
ob_prop___water_tower_2.empty_image_offset = (0.0, 0.0)
ob_prop___water_tower_2.show_instancer_for_render = False
ob_prop___water_tower_2.instance_type = 'COLLECTION'
ob_prop___water_tower_2.lineart.crease_threshold = 0.0
ob_building_1x1_3___middle.location = (0.0, 0.0, 4.0)
ob_building_1x1_3___middle.lock_rotations_4d = False
ob_building_1x1_3___middle.empty_display_type = 'ARROWS'
ob_building_1x1_3___middle.lineart.crease_threshold = 0.0
_m = ob_building_1x1_3___middle.modifiers.new('Array', 'ARRAY')
_m.count = 7
_m.constant_offset_displace = (0.0, 0.0, 0.0)
_m.relative_offset_displace = (0.0, 0.0, 1.0)
ob_building_1x1_3___base.location = (0.0, 0.0, 0.0)
ob_building_1x1_3___base.lock_rotations_4d = False
ob_building_1x1_3___base.empty_display_type = 'ARROWS'
ob_building_1x1_3___base.lineart.crease_threshold = 0.0
ob_hemi.location = (0.2617, 2.384e-07, 38.94)
ob_hemi.rotation_euler = (-0.2475, 0.3401, -0.3719)
ob_hemi.lineart.crease_threshold = 0.0
ob_camera.location = (23.01, -2.14, 10.04)
ob_camera.rotation_euler = (1.445, 7.348e-07, 1.414)
ob_camera.scale = (1.0, 1.0, 1.0)
ob_camera.lock_rotations_4d = False
ob_camera.empty_display_type = 'ARROWS'
ob_camera.color = (0.0, 0.0, 0.0, 0.0)
ob_camera.display_type = 'WIRE'
ob_camera.lineart.crease_threshold = 0.0
ob_prop___water_tower_2.instance_collection = col_prop___water_tower

# ---- collection membership
col_collection_1.objects.link(ob_sun)
col_collection_1.objects.link(ob_building_1x1_3___roof)
col_collection_1.objects.link(ob_prop___water_tower_2)
col_collection_1.objects.link(ob_building_1x1_3___middle)
col_collection_1.objects.link(ob_building_1x1_3___base)
col_collection_1.objects.link(ob_hemi)
col_collection_1.objects.link(ob_camera)

# ---- scene / render settings (as saved in the file)
scene.camera = ob_camera
scene.frame_start = 1; scene.frame_end = 250; scene.frame_set(1)
scene.render.engine = 'CYCLES'
scene.render.image_settings.color_mode = 'RGB'
scene.render.image_settings.compression = 90
scene.render.resolution_x = 800
scene.render.resolution_y = 600
scene.render.dither_intensity = 0.0
scene.render.bake_margin = 2
scene.cycles.use_denoising = False
scene.cycles.samples = 10
scene.cycles.sampling_pattern = 'TABULATED_SOBOL'
scene.cycles.light_sampling_threshold = 0.0
scene.cycles.use_adaptive_sampling = False
scene.cycles.use_light_tree = False
scene.cycles.blur_glossy = 0.0
scene.cycles.volume_bounces = 1
scene.cycles.pixel_filter_type = 'GAUSSIAN'
scene.cycles.sample_clamp_indirect = 0.0
scene.view_settings.view_transform = 'Standard'
scene.view_settings.exposure = 1.0
bpy.context.view_layer.update()
